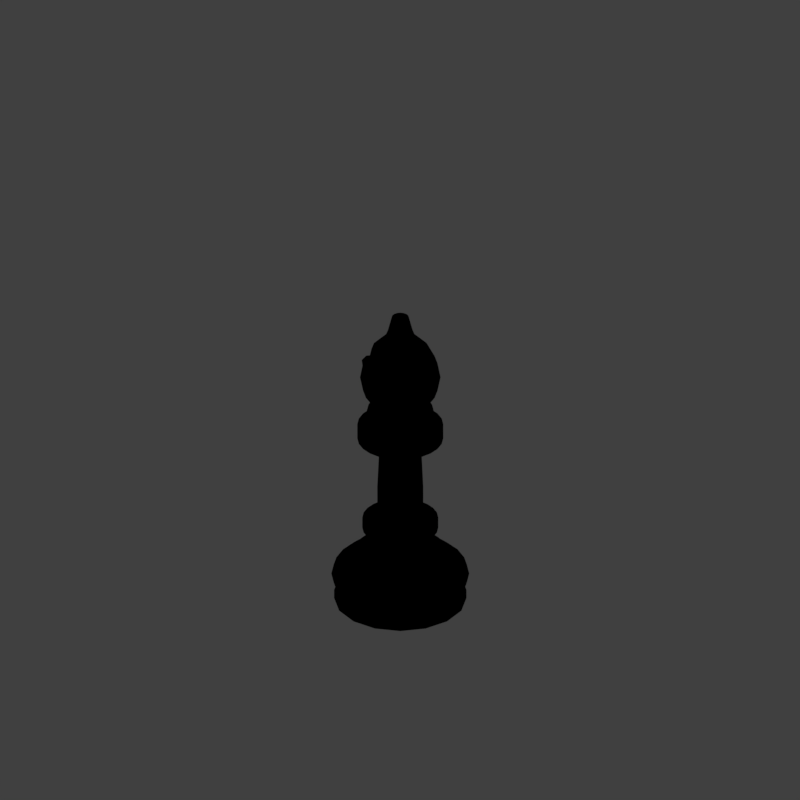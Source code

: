 # Source: tb2_V001.blend  (saved by Blender 2.79.0; exported with 4.5.12 LTS)
import bpy
from mathutils import Matrix  # noqa: F401  (used for matrix-valued properties, if any)

bpy.ops.wm.read_factory_settings(use_empty=True)
scene = bpy.context.scene
scene.name = 'Scene'

# ---- collections
col_collection_1 = bpy.data.collections.new('Collection 1'); scene.collection.children.link(col_collection_1)

# ---- materials (node trees are filled in below, after node groups)
mat_marble_black = bpy.data.materials.new('marble_black')
mat_marble_black.alpha_threshold = 0.0
mat_marble_black.use_transparent_shadow = False
mat_marble_black.diffuse_color = (0.1072, 0.0443, 0.01005, 1.0)
mat_marble_black.specular_color = (0.3376, 0.3241, 0.3685)
mat_marble_black.roughness = 0.5
mat_marble_black.specular_intensity = 0.7417
mat_black = bpy.data.materials.new('black')
mat_black.alpha_threshold = 0.0
mat_black.use_transparent_shadow = False
mat_black.diffuse_color = (0.1178, 0.1178, 0.1178, 1.0)
mat_black.roughness = 0.5
mat_black.specular_intensity = 0.0
mat_gold_001 = bpy.data.materials.new('gold.001')
mat_gold_001.alpha_threshold = 0.0
mat_gold_001.use_transparent_shadow = False
mat_gold_001.diffuse_color = (0.8, 0.5443, 0.02072, 1.0)
mat_gold_001.roughness = 0.5
mat_guide = bpy.data.materials.new('guide')
mat_guide.alpha_threshold = 0.0
mat_guide.use_transparent_shadow = False
mat_guide.diffuse_color = (1.0, 0.0, 0.004819, 1.0)
mat_guide.roughness = 0.5

# ---- material node trees

# ---- world
world_world = bpy.data.worlds.new('World'); scene.world = world_world
world_world.color = (0.05088, 0.05088, 0.05088)
world_world.use_sun_shadow = False
world_world.sun_shadow_jitter_overblur = 0.0
world_world.cycles.sampling_method = 'MANUAL'
world_world.light_settings.distance = 0.0

# ---- cameras
cam_camera = bpy.data.cameras.new('Camera')
cam_camera.type = 'ORTHO'
cam_camera.sensor_fit = 'HORIZONTAL'
cam_camera.clip_start = 220.0
cam_camera.clip_end = 340.0
cam_camera.lens = 35.0
cam_camera.sensor_width = 1.0
cam_camera.sensor_height = 18.0
cam_camera.ortho_scale = 8.486
cam_camera.shift_x = -0.000345
cam_camera.shift_y = 0.25
cam_camera.dof.focus_distance = 0.0
cam_camera.dof.aperture_fstop = 128.0
cam_camera.dof.aperture_blades = 6

# ---- lights
light_lightdome = bpy.data.lights.new('LightDome', 'SUN')
light_lightdome.transmission_factor = 0.0
light_lightdome.angle = 0.1993
light_lightdome.energy = 0.1
light_lightdome.shadow_buffer_clip_start = 0.5
light_lightdome.shadow_soft_size = 0.1
light_lightdome.shadow_cascade_max_distance = 1000.0
light_fillerlight = bpy.data.lights.new('FillerLight', 'SUN')
light_fillerlight.transmission_factor = 0.0
light_fillerlight.angle = 0.9273
light_fillerlight.energy = 0.5
light_fillerlight.shadow_buffer_clip_start = 0.5
light_fillerlight.shadow_soft_size = 0.5
light_fillerlight.shadow_cascade_max_distance = 1000.0
light_mainlight = bpy.data.lights.new('MainLight', 'SUN')
light_mainlight.transmission_factor = 0.0
light_mainlight.angle = 0.9273
light_mainlight.energy = 1.3
light_mainlight.shadow_buffer_clip_start = 0.5
light_mainlight.shadow_soft_size = 0.5
light_mainlight.shadow_cascade_max_distance = 1000.0

# ---- meshes
me_sphere = bpy.data.meshes.new('Sphere')
me_sphere.from_pydata([(0.0, 0.3827, 1.153), (0.0, 0.7071, 0.8274), (0.0, 0.9239, 0.4037), (0.0, 1.0, -4.371e-08), (0.0, 0.9239, -0.3827), (0.0, 0.7071, -0.7071), (0.0, 0.3827, -0.9239), (0.0, 1.51e-07, -1.0), (0.1464, 0.3536, 1.153), (0.2706, 0.6533, 0.8274), (0.3827, 0.9239, -4.371e-08), (0.3536, 0.8536, -0.3827), (0.2706, 0.6533, -0.7071), (0.1464, 0.3536, -0.9239), (0.2706, 0.2706, 1.153), (0.6533, 0.6533, 0.4037), (0.7071, 0.7071, -4.371e-08), (0.6533, 0.6533, -0.3827), (0.5, 0.5, -0.7071), (0.2706, 0.2706, -0.9239), (0.3536, 0.1464, 1.153), (0.8536, 0.3536, 0.4037), (0.9239, 0.3827, -4.371e-08), (0.8536, 0.3536, -0.3827), (0.6533, 0.2706, -0.7071), (0.3536, 0.1464, -0.9239), (0.3827, 1.307e-07, 1.153), (0.7228, -7.179e-08, 0.8577), (0.9239, 1.149e-08, 0.4037), (1.0, 1.149e-08, -4.371e-08), (0.9239, 1.149e-08, -0.3827), (0.7071, 7.11e-08, -0.7071), (0.3827, 5.62e-08, -0.9239), (0.3536, -0.1464, 1.153), (0.8536, -0.3536, 0.4037), (0.9239, -0.3827, -4.371e-08), (0.8536, -0.3536, -0.3827), (0.6533, -0.2706, -0.7071), (0.3536, -0.1464, -0.9239), (0.2706, -0.2706, 1.153), (0.6533, -0.6533, 0.4037), (0.7071, -0.7071, -4.371e-08), (0.6533, -0.6533, -0.3827), (0.5, -0.5, -0.7071), (0.2706, -0.2706, -0.9239), (0.1464, -0.3536, 1.153), (0.2706, -0.6533, 0.8274), (0.3827, -0.9239, -4.371e-08), (0.3536, -0.8536, -0.3827), (0.2706, -0.6533, -0.7071), (0.1464, -0.3536, -0.9239), (-7.268e-08, -0.3827, 1.153), (-2.664e-07, -0.7071, 0.8274), (-2.962e-07, -0.9239, 0.4037), (-3.26e-07, -1.0, -4.371e-08), (-2.962e-07, -0.9239, -0.3827), (-2.664e-07, -0.7071, -0.7071), (-1.621e-07, -0.3827, -0.9239), (-0.1464, -0.3536, 1.153), (-0.2706, -0.6533, 0.8274), (-0.3536, -0.8536, 0.4037), (-0.3827, -0.9239, -4.371e-08), (-0.3536, -0.8536, -0.3827), (-0.2706, -0.6533, -0.7071), (-0.1464, -0.3536, -0.9239), (-0.2706, -0.2706, 1.153), (-0.5, -0.5, 0.8274), (-0.6533, -0.6533, 0.4037), (-0.7071, -0.7071, -4.371e-08), (-0.6533, -0.6533, -0.3827), (-0.5, -0.5, -0.7071), (-0.2706, -0.2706, -0.9239), (-0.3536, -0.1464, 1.153), (-0.6533, -0.2706, 0.8274), (-0.8536, -0.3536, 0.4037), (-0.9239, -0.3827, -4.371e-08), (-0.8536, -0.3536, -0.3827), (-0.6533, -0.2706, -0.7071), (-0.3536, -0.1464, -0.9239), (-0.3827, 2.499e-07, 1.153), (-0.7071, 4.883e-07, 0.8274), (-0.9239, 5.181e-07, 0.4037), (-1.0, 6.075e-07, -4.371e-08), (-0.9239, 5.181e-07, -0.3827), (-0.7071, 4.883e-07, -0.7071), (-0.3827, 3.393e-07, -0.9239), (-0.3536, 0.1464, 1.153), (-0.6533, 0.2706, 0.8274), (-0.8536, 0.3536, 0.4037), (-0.9239, 0.3827, -4.371e-08), (-0.8536, 0.3536, -0.3827), (-0.6533, 0.2706, -0.7071), (-0.3536, 0.1464, -0.9239), (-0.2706, 0.2706, 1.153), (-0.5, 0.5, 0.8274), (-0.6533, 0.6533, 0.4037), (-0.7071, 0.7071, -4.371e-08), (-0.6533, 0.6533, -0.3827), (-0.5, 0.5, -0.7071), (-0.2706, 0.2706, -0.9239), (-0.1464, 0.3536, 1.153), (-0.2706, 0.6533, 0.8274), (-0.3536, 0.8536, 0.4037), (-0.3827, 0.9239, -4.371e-08), (-0.3536, 0.8536, -0.3827), (-0.2706, 0.6533, -0.7071), (-0.1464, 0.3536, -0.9239), (-4.557e-08, 6.497e-08, 1.781), (0.08042, 0.1942, 1.732), (-5.665e-09, 0.2102, 1.732), (0.1486, 0.1486, 1.732), (0.1942, 0.08042, 1.732), (0.2102, 1.457e-07, 1.732), (0.1942, -0.08042, 1.732), (0.1486, -0.1486, 1.732), (0.08042, -0.1942, 1.732), (-4.558e-08, -0.2102, 1.732), (-0.08042, -0.1942, 1.732), (-0.1486, -0.1486, 1.732), (-0.1942, -0.08042, 1.732), (-0.2102, 2.111e-07, 1.732), (-0.1942, 0.08042, 1.732), (-0.1486, 0.1486, 1.732), (-0.08042, 0.1942, 1.732), (-6.024e-08, -0.3156, 1.32), (0.2231, 0.2231, 1.32), (0.1208, 0.2915, 1.32), (-3.013e-10, 0.3156, 1.32), (-0.1208, 0.2915, 1.32), (-0.2915, -0.1208, 1.32), (0.1208, -0.2915, 1.32), (0.2231, -0.2231, 1.32), (-0.2231, -0.2231, 1.32), (-0.1208, -0.2915, 1.32), (0.2915, 0.1208, 1.32), (0.2915, -0.1208, 1.32), (0.3156, 1.365e-07, 1.32), (-0.2231, 0.2231, 1.32), (-0.2915, 0.1208, 1.32), (-0.3156, 2.348e-07, 1.32), (0.4157, -0.2132, 0.9854), (0.3788, -0.4535, 0.8878), (0.7011, -0.2788, 0.8083), (0.6311, -0.5638, 0.6497), (0.5024, 0.8472, 0.3583), (0.2859, -0.7224, 0.6422), (0.3499, 0.5632, 0.8114), (0.4969, -0.8554, 0.3457), (0.1647, -0.9044, 0.3216), (0.3788, 0.4535, 0.8878), (0.2859, 0.7224, 0.6422), (0.4157, 0.2132, 0.9854), (0.5024, -0.8472, 0.3583), (0.1647, 0.9044, 0.3216), (0.4265, 1.393e-07, 1.014), (0.6311, 0.5638, 0.6497), (0.7011, 0.2788, 0.8083), (0.4969, 0.8554, 0.3457), (0.3499, -0.5632, 0.8114), (0.4354, -0.8968, 0.2065), (0.4354, 0.8968, 0.2065), (0.1647, -0.7034, 0.3216), (0.1647, -0.5025, 0.3216), (0.1647, -0.3015, 0.3216), (0.1647, -0.1005, 0.3216), (0.1647, 0.1005, 0.3216), (0.1647, 0.3015, 0.3216), (0.1647, 0.5025, 0.3216), (0.1647, 0.7034, 0.3216), (0.4354, -0.6975, 0.2065), (0.4354, -0.4982, 0.2065), (0.4354, -0.2989, 0.2065), (0.4354, -0.09964, 0.2065), (0.4354, 0.09964, 0.2065), (0.4354, 0.2989, 0.2065), (0.4354, 0.4982, 0.2065), (0.4354, 0.6975, 0.2065)], [], [(4, 3, 10, 11), (2, 1, 9, 150, 153), (133, 124, 116, 117), (7, 6, 13), (5, 4, 11, 12), (3, 2, 153, 160, 157, 10), (1, 0, 8, 9), (6, 5, 12, 13), (7, 13, 19), (12, 11, 17, 18), (10, 157, 144, 15, 16), (9, 8, 14, 149, 146), (13, 12, 18, 19), (11, 10, 16, 17), (124, 130, 115, 116), (19, 18, 24, 25), (17, 16, 22, 23), (15, 155, 156, 21), (134, 125, 110, 111), (7, 19, 25), (18, 17, 23, 24), (16, 15, 21, 22), (25, 24, 31, 32), (23, 22, 29, 30), (21, 156, 27, 28), (139, 129, 119, 120), (7, 25, 32), (24, 23, 30, 31), (22, 21, 28, 29), (127, 128, 123, 109), (7, 32, 38), (31, 30, 36, 37), (29, 28, 34, 35), (32, 31, 37, 38), (30, 29, 35, 36), (28, 27, 142, 34), (37, 36, 42, 43), (35, 34, 40, 41), (38, 37, 43, 44), (36, 35, 41, 42), (34, 142, 143, 40), (125, 126, 108, 110), (7, 38, 44), (44, 43, 49, 50), (42, 41, 47, 48), (40, 143, 152), (126, 127, 109, 108), (7, 44, 50), (43, 42, 48, 49), (41, 40, 152, 147, 47), (48, 47, 54, 55), (131, 135, 113, 114), (7, 50, 57), (49, 48, 55, 56), (47, 147, 159, 148, 53, 54), (46, 45, 51, 52), (50, 49, 56, 57), (7, 57, 64), (56, 55, 62, 63), (54, 53, 60, 61), (52, 51, 58, 59), (57, 56, 63, 64), (55, 54, 61, 62), (53, 52, 59, 60), (128, 137, 122, 123), (61, 60, 67, 68), (59, 58, 65, 66), (64, 63, 70, 71), (62, 61, 68, 69), (60, 59, 66, 67), (129, 132, 118, 119), (7, 64, 71), (63, 62, 69, 70), (71, 70, 77, 78), (69, 68, 75, 76), (67, 66, 73, 74), (130, 131, 114, 115), (7, 71, 78), (70, 69, 76, 77), (68, 67, 74, 75), (66, 65, 72, 73), (74, 73, 80, 81), (132, 133, 117, 118), (7, 78, 85), (77, 76, 83, 84), (75, 74, 81, 82), (73, 72, 79, 80), (78, 77, 84, 85), (76, 75, 82, 83), (7, 85, 92), (84, 83, 90, 91), (82, 81, 88, 89), (80, 79, 86, 87), (85, 84, 91, 92), (83, 82, 89, 90), (81, 80, 87, 88), (136, 134, 111, 112), (87, 86, 93, 94), (92, 91, 98, 99), (90, 89, 96, 97), (88, 87, 94, 95), (135, 136, 112, 113), (7, 92, 99), (91, 90, 97, 98), (89, 88, 95, 96), (99, 98, 105, 106), (97, 96, 103, 104), (95, 94, 101, 102), (137, 138, 121, 122), (7, 99, 106), (98, 97, 104, 105), (96, 95, 102, 103), (94, 93, 100, 101), (138, 139, 120, 121), (7, 106, 6), (105, 104, 4, 5), (103, 102, 2, 3), (101, 100, 0, 1), (106, 105, 5, 6), (104, 103, 3, 4), (102, 101, 1, 2), (109, 107, 108), (108, 107, 110), (110, 107, 111), (111, 107, 112), (112, 107, 113), (113, 107, 114), (114, 107, 115), (115, 107, 116), (116, 107, 117), (117, 107, 118), (118, 107, 119), (119, 107, 120), (120, 107, 121), (121, 107, 122), (122, 107, 123), (123, 107, 109), (86, 79, 139, 138), (93, 86, 138, 137), (33, 26, 136, 135), (26, 20, 134, 136), (65, 58, 133, 132), (45, 39, 131, 130), (72, 65, 132, 129), (100, 93, 137, 128), (39, 33, 135, 131), (8, 0, 127, 126), (14, 8, 126, 125), (0, 100, 128, 127), (79, 72, 129, 139), (20, 14, 125, 134), (51, 45, 130, 124), (58, 51, 124, 133), (144, 155, 15), (146, 150, 9), (151, 149, 14, 20), (158, 141, 39, 45, 46), (148, 145, 46, 52, 53), (140, 154, 26, 33), (141, 140, 33, 39), (145, 158, 46), (154, 151, 20, 26), (168, 153, 150, 146), (168, 146, 149, 167), (167, 149, 151, 166), (166, 151, 154, 165), (165, 154, 140, 164), (141, 163, 164, 140), (141, 158, 162, 163), (162, 158, 145, 161), (148, 161, 145), (170, 162, 161, 169), (171, 163, 162, 170), (172, 164, 163, 171), (173, 165, 164, 172), (174, 166, 165, 173), (175, 167, 166, 174), (176, 168, 167, 175), (160, 153, 168, 176), (169, 161, 148, 159), (156, 173, 172, 142, 27), (156, 155, 174, 173), (155, 144, 175, 174), (144, 157, 176, 175), (157, 160, 176), (143, 142, 172, 171), (152, 143, 171, 170), (147, 152, 170, 169), (159, 147, 169)])
me_sphere.polygons.foreach_set('use_smooth', [True] * 189)
me_sphere.polygons.foreach_set('material_index', [0, 0, 0, 0, 0, 0, 0, 0, 0, 0, 0, 0, 0, 0, 0, 0, 0, 0, 0, 0, 0, 0, 0, 0, 0, 0, 0, 0, 0, 0, 0, 0, 0, 0, 0, 0, 0, 0, 0, 0, 0, 0, 0, 0, 0, 0, 0, 0, 0, 0, 0, 0, 0, 0, 0, 0, 0, 0, 0, 0, 0, 0, 0, 0, 0, 0, 0, 0, 0, 0, 0, 0, 0, 0, 0, 0, 0, 0, 0, 0, 0, 0, 0, 0, 0, 0, 0, 0, 0, 0, 0, 0, 0, 0, 0, 0, 0, 0, 0, 0, 0, 0, 0, 0, 0, 0, 0, 0, 0, 0, 0, 0, 0, 0, 0, 0, 0, 0, 0, 0, 0, 0, 0, 0, 0, 0, 0, 0, 0, 0, 0, 0, 0, 0, 0, 0, 0, 0, 0, 0, 0, 0, 0, 0, 0, 0, 0, 0, 0, 0, 0, 0, 0, 0, 0, 0, 0, 0, 0, 0, 0, 0, 1, 1, 1, 1, 1, 1, 1, 1, 1, 1, 1, 1, 1, 1, 1, 1, 1, 1, 1, 1, 1, 1, 1, 1, 1, 1, 1])
me_sphere.materials.append(mat_marble_black)
me_sphere.materials.append(mat_black)
me_sphere.use_remesh_preserve_volume = False
me_sphere.use_remesh_preserve_attributes = False
me_sphere.use_mirror_vertex_groups = False
me_sphere.update()
me_torus_005 = bpy.data.meshes.new('Torus.005')
me_torus_005.from_pydata([(1.25, -1.904e-08, 2.07e-11), (1.222, -9.488e-09, 0.1023), (1.146, -1.232e-09, 0.1755), (1.045, 3.76e-09, 0.2001), (0.9459, 1.898e-08, 0.1709), (0.8754, 1.832e-08, 0.09761), (0.85, 1.105e-08, 2.07e-11), (0.8754, 1.832e-08, -0.09761), (0.9459, 1.898e-08, -0.1709), (1.045, 3.913e-09, -0.2001), (1.146, -1.232e-09, -0.1755), (1.222, -9.488e-09, -0.1023), (1.207, 0.3235, 2.07e-11), (1.18, 0.3163, 0.1023), (1.107, 0.2966, 0.1755), (1.009, 0.2704, 0.2001), (0.9136, 0.2448, 0.1709), (0.8456, 0.2266, 0.09761), (0.821, 0.22, 2.07e-11), (0.8456, 0.2266, -0.09761), (0.9136, 0.2448, -0.1709), (1.009, 0.2704, -0.2001), (1.107, 0.2966, -0.1755), (1.18, 0.3163, -0.1023), (1.083, 0.625, 2.07e-11), (1.058, 0.611, 0.1023), (0.9925, 0.573, 0.1755), (0.9047, 0.5223, 0.2001), (0.8191, 0.4729, 0.1709), (0.7581, 0.4377, 0.09761), (0.7361, 0.425, 2.07e-11), (0.7581, 0.4377, -0.09761), (0.8191, 0.4729, -0.1709), (0.9047, 0.5223, -0.2001), (0.9925, 0.573, -0.1755), (1.058, 0.611, -0.1023), (0.8839, 0.8839, 2.07e-11), (0.864, 0.864, 0.1023), (0.8104, 0.8104, 0.1755), (0.7387, 0.7387, 0.2001), (0.6688, 0.6688, 0.1709), (0.619, 0.619, 0.09761), (0.601, 0.601, 2.07e-11), (0.619, 0.619, -0.09761), (0.6688, 0.6688, -0.1709), (0.7387, 0.7387, -0.2001), (0.8104, 0.8104, -0.1755), (0.864, 0.864, -0.1023), (0.625, 1.083, 2.07e-11), (0.611, 1.058, 0.1023), (0.573, 0.9925, 0.1755), (0.5223, 0.9047, 0.2001), (0.4729, 0.8191, 0.1709), (0.4377, 0.7581, 0.09761), (0.425, 0.7361, 2.07e-11), (0.4377, 0.7581, -0.09761), (0.4729, 0.8191, -0.1709), (0.5223, 0.9047, -0.2001), (0.573, 0.9925, -0.1755), (0.611, 1.058, -0.1023), (0.3235, 1.207, 2.07e-11), (0.3163, 1.18, 0.1023), (0.2966, 1.107, 0.1755), (0.2704, 1.009, 0.2001), (0.2448, 0.9136, 0.1709), (0.2266, 0.8456, 0.09761), (0.22, 0.821, 2.07e-11), (0.2266, 0.8456, -0.09761), (0.2448, 0.9136, -0.1709), (0.2704, 1.009, -0.2001), (0.2966, 1.107, -0.1755), (0.3163, 1.18, -0.1023), (7.928e-08, 1.25, 2.07e-11), (8.561e-08, 1.222, 0.1023), (8.655e-08, 1.146, 0.1755), (8.079e-08, 1.045, 0.2001), (8.756e-08, 0.9459, 0.1709), (8.232e-08, 0.8754, 0.09761), (7.35e-08, 0.85, 2.07e-11), (8.171e-08, 0.8754, -0.09761), (8.756e-08, 0.9459, -0.1709), (8.079e-08, 1.045, -0.2001), (8.655e-08, 1.146, -0.1755), (8.561e-08, 1.222, -0.1023), (-0.3235, 1.207, 2.07e-11), (-0.3163, 1.18, 0.1023), (-0.2966, 1.107, 0.1755), (-0.2704, 1.009, 0.2001), (-0.2448, 0.9136, 0.1709), (-0.2266, 0.8456, 0.09761), (-0.22, 0.821, 2.07e-11), (-0.2266, 0.8456, -0.09761), (-0.2448, 0.9136, -0.1709), (-0.2704, 1.009, -0.2001), (-0.2966, 1.107, -0.1755), (-0.3163, 1.18, -0.1023), (-0.625, 1.083, 2.07e-11), (-0.611, 1.058, 0.1023), (-0.573, 0.9925, 0.1755), (-0.5223, 0.9047, 0.2001), (-0.4729, 0.8191, 0.1709), (-0.4377, 0.7581, 0.09761), (-0.425, 0.7361, 2.07e-11), (-0.4377, 0.7581, -0.09761), (-0.4729, 0.8191, -0.1709), (-0.5223, 0.9047, -0.2001), (-0.573, 0.9925, -0.1755), (-0.611, 1.058, -0.1023), (-0.8839, 0.8839, 2.07e-11), (-0.864, 0.864, 0.1023), (-0.8104, 0.8104, 0.1755), (-0.7387, 0.7387, 0.2001), (-0.6688, 0.6688, 0.1709), (-0.619, 0.619, 0.09761), (-0.601, 0.601, 2.07e-11), (-0.619, 0.619, -0.09761), (-0.6688, 0.6688, -0.1709), (-0.7387, 0.7387, -0.2001), (-0.8104, 0.8104, -0.1755), (-0.864, 0.864, -0.1023), (-1.083, 0.625, 2.07e-11), (-1.058, 0.611, 0.1023), (-0.9925, 0.573, 0.1755), (-0.9047, 0.5223, 0.2001), (-0.8191, 0.4729, 0.1709), (-0.7581, 0.4377, 0.09761), (-0.7361, 0.425, 2.07e-11), (-0.7581, 0.4377, -0.09761), (-0.8191, 0.4729, -0.1709), (-0.9047, 0.5223, -0.2001), (-0.9925, 0.573, -0.1755), (-1.058, 0.611, -0.1023), (-1.207, 0.3235, 2.07e-11), (-1.18, 0.3163, 0.1023), (-1.107, 0.2966, 0.1755), (-1.009, 0.2704, 0.2001), (-0.9136, 0.2448, 0.1709), (-0.8456, 0.2266, 0.09761), (-0.821, 0.22, -1.191e-09), (-0.8456, 0.2266, -0.09761), (-0.9136, 0.2448, -0.1709), (-1.009, 0.2704, -0.2001), (-1.107, 0.2966, -0.1755), (-1.18, 0.3163, -0.1023), (-1.25, 1.247e-07, 2.07e-11), (-1.222, 1.214e-07, 0.1023), (-1.146, 1.11e-07, 0.1755), (-1.045, 9.617e-08, 0.2001), (-0.9459, 8.198e-08, 0.1709), (-0.8754, 7.181e-08, 0.09761), (-0.85, 6.713e-08, 2.07e-11), (-0.8754, 7.181e-08, -0.09761), (-0.9459, 8.183e-08, -0.1709), (-1.045, 9.617e-08, -0.2001), (-1.146, 1.109e-07, -0.1755), (-1.222, 1.208e-07, -0.1023), (-1.207, -0.3235, 2.07e-11), (-1.18, -0.3163, 0.1023), (-1.107, -0.2966, 0.1755), (-1.009, -0.2704, 0.2001), (-0.9136, -0.2448, 0.1709), (-0.8456, -0.2266, 0.09761), (-0.821, -0.22, -1.191e-09), (-0.8456, -0.2266, -0.09761), (-0.9136, -0.2448, -0.1709), (-1.009, -0.2704, -0.2001), (-1.107, -0.2966, -0.1755), (-1.18, -0.3163, -0.1023), (-1.083, -0.625, 2.07e-11), (-1.058, -0.611, 0.1023), (-0.9925, -0.573, 0.1755), (-0.9047, -0.5223, 0.2001), (-0.8191, -0.4729, 0.1709), (-0.7581, -0.4377, 0.09761), (-0.7361, -0.425, 2.07e-11), (-0.7581, -0.4377, -0.09761), (-0.8191, -0.4729, -0.1709), (-0.9047, -0.5223, -0.2001), (-0.9925, -0.573, -0.1755), (-1.058, -0.611, -0.1023), (-0.8839, -0.8839, 2.07e-11), (-0.864, -0.864, 0.1023), (-0.8104, -0.8104, 0.1755), (-0.7387, -0.7387, 0.2001), (-0.6688, -0.6688, 0.1709), (-0.619, -0.619, 0.09761), (-0.601, -0.601, 2.07e-11), (-0.619, -0.619, -0.09761), (-0.6688, -0.6688, -0.1709), (-0.7387, -0.7387, -0.2001), (-0.8104, -0.8104, -0.1755), (-0.864, -0.864, -0.1023), (-0.625, -1.083, 2.07e-11), (-0.611, -1.058, 0.1023), (-0.573, -0.9925, 0.1755), (-0.5223, -0.9047, 0.2001), (-0.4729, -0.8191, 0.1709), (-0.4377, -0.7581, 0.09761), (-0.425, -0.7361, 2.07e-11), (-0.4377, -0.7581, -0.09761), (-0.4729, -0.8191, -0.1709), (-0.5223, -0.9047, -0.2001), (-0.573, -0.9925, -0.1755), (-0.611, -1.058, -0.1023), (-0.3235, -1.207, 2.07e-11), (-0.3163, -1.18, 0.1023), (-0.2966, -1.107, 0.1755), (-0.2704, -1.009, 0.2001), (-0.2448, -0.9136, 0.1709), (-0.2266, -0.8456, 0.09761), (-0.22, -0.821, 2.07e-11), (-0.2266, -0.8456, -0.09761), (-0.2448, -0.9136, -0.1709), (-0.2704, -1.009, -0.2001), (-0.2966, -1.107, -0.1755), (-0.3163, -1.18, -0.1023), (1.552e-07, -1.25, 2.07e-11), (1.36e-07, -1.222, 0.1023), (1.015e-07, -1.146, 0.1755), (8.248e-08, -1.045, 0.2001), (6.139e-08, -0.9459, 0.1709), (3.261e-08, -0.8754, 0.09761), (1.899e-08, -0.85, 2.07e-11), (3.261e-08, -0.8754, -0.09761), (6.078e-08, -0.9459, -0.1709), (8.248e-08, -1.045, -0.2001), (1.015e-07, -1.146, -0.1755), (1.353e-07, -1.222, -0.1023), (0.3235, -1.207, 2.07e-11), (0.3163, -1.18, 0.1023), (0.2966, -1.107, 0.1755), (0.2704, -1.009, 0.2001), (0.2448, -0.9136, 0.1709), (0.2266, -0.8456, 0.09761), (0.22, -0.821, 2.07e-11), (0.2266, -0.8456, -0.09761), (0.2448, -0.9136, -0.1709), (0.2704, -1.009, -0.2001), (0.2966, -1.107, -0.1755), (0.3163, -1.18, -0.1023), (0.625, -1.083, 2.07e-11), (0.611, -1.058, 0.1023), (0.573, -0.9925, 0.1755), (0.5223, -0.9047, 0.2001), (0.4729, -0.8191, 0.1709), (0.4377, -0.7581, 0.09761), (0.425, -0.7361, 2.07e-11), (0.4377, -0.7581, -0.09761), (0.4729, -0.8191, -0.1709), (0.5223, -0.9047, -0.2001), (0.573, -0.9925, -0.1755), (0.611, -1.058, -0.1023), (0.8839, -0.8839, 2.07e-11), (0.864, -0.864, 0.1023), (0.8104, -0.8104, 0.1755), (0.7387, -0.7387, 0.2001), (0.6688, -0.6688, 0.1709), (0.619, -0.619, 0.09761), (0.601, -0.601, 1.232e-09), (0.619, -0.619, -0.09761), (0.6688, -0.6688, -0.1709), (0.7387, -0.7387, -0.2001), (0.8104, -0.8104, -0.1755), (0.864, -0.864, -0.1023), (1.083, -0.625, 1.285e-09), (1.058, -0.611, 0.1023), (0.9925, -0.573, 0.1755), (0.9047, -0.5223, 0.2001), (0.8191, -0.4729, 0.1709), (0.7581, -0.4377, 0.09761), (0.7361, -0.425, 2.07e-11), (0.7581, -0.4377, -0.09761), (0.8191, -0.4729, -0.1709), (0.9047, -0.5223, -0.2001), (0.9925, -0.573, -0.1755), (1.058, -0.611, -0.1023), (1.207, -0.3235, 2.07e-11), (1.18, -0.3163, 0.1023), (1.107, -0.2966, 0.1755), (1.009, -0.2704, 0.2001), (0.9136, -0.2448, 0.1709), (0.8456, -0.2266, 0.09761), (0.821, -0.22, -1.191e-09), (0.8456, -0.2266, -0.09761), (0.9136, -0.2448, -0.1709), (1.009, -0.2704, -0.2001), (1.107, -0.2966, -0.1755), (1.18, -0.3163, -0.1023)], [], [(0, 12, 13, 1), (1, 13, 14, 2), (2, 14, 15, 3), (3, 15, 16, 4), (4, 16, 17, 5), (5, 17, 18, 6), (6, 18, 19, 7), (7, 19, 20, 8), (8, 20, 21, 9), (9, 21, 22, 10), (10, 22, 23, 11), (11, 23, 12, 0), (12, 24, 25, 13), (13, 25, 26, 14), (14, 26, 27, 15), (15, 27, 28, 16), (16, 28, 29, 17), (17, 29, 30, 18), (18, 30, 31, 19), (19, 31, 32, 20), (20, 32, 33, 21), (21, 33, 34, 22), (22, 34, 35, 23), (23, 35, 24, 12), (24, 36, 37, 25), (25, 37, 38, 26), (26, 38, 39, 27), (27, 39, 40, 28), (28, 40, 41, 29), (29, 41, 42, 30), (30, 42, 43, 31), (31, 43, 44, 32), (32, 44, 45, 33), (33, 45, 46, 34), (34, 46, 47, 35), (35, 47, 36, 24), (36, 48, 49, 37), (37, 49, 50, 38), (38, 50, 51, 39), (39, 51, 52, 40), (40, 52, 53, 41), (41, 53, 54, 42), (42, 54, 55, 43), (43, 55, 56, 44), (44, 56, 57, 45), (45, 57, 58, 46), (46, 58, 59, 47), (47, 59, 48, 36), (48, 60, 61, 49), (49, 61, 62, 50), (50, 62, 63, 51), (51, 63, 64, 52), (52, 64, 65, 53), (53, 65, 66, 54), (54, 66, 67, 55), (55, 67, 68, 56), (56, 68, 69, 57), (57, 69, 70, 58), (58, 70, 71, 59), (59, 71, 60, 48), (60, 72, 73, 61), (61, 73, 74, 62), (62, 74, 75, 63), (63, 75, 76, 64), (64, 76, 77, 65), (65, 77, 78, 66), (66, 78, 79, 67), (67, 79, 80, 68), (68, 80, 81, 69), (69, 81, 82, 70), (70, 82, 83, 71), (71, 83, 72, 60), (72, 84, 85, 73), (73, 85, 86, 74), (74, 86, 87, 75), (75, 87, 88, 76), (76, 88, 89, 77), (77, 89, 90, 78), (78, 90, 91, 79), (79, 91, 92, 80), (80, 92, 93, 81), (81, 93, 94, 82), (82, 94, 95, 83), (83, 95, 84, 72), (84, 96, 97, 85), (85, 97, 98, 86), (86, 98, 99, 87), (87, 99, 100, 88), (88, 100, 101, 89), (89, 101, 102, 90), (90, 102, 103, 91), (91, 103, 104, 92), (92, 104, 105, 93), (93, 105, 106, 94), (94, 106, 107, 95), (95, 107, 96, 84), (96, 108, 109, 97), (97, 109, 110, 98), (98, 110, 111, 99), (99, 111, 112, 100), (100, 112, 113, 101), (101, 113, 114, 102), (102, 114, 115, 103), (103, 115, 116, 104), (104, 116, 117, 105), (105, 117, 118, 106), (106, 118, 119, 107), (107, 119, 108, 96), (108, 120, 121, 109), (109, 121, 122, 110), (110, 122, 123, 111), (111, 123, 124, 112), (112, 124, 125, 113), (113, 125, 126, 114), (114, 126, 127, 115), (115, 127, 128, 116), (116, 128, 129, 117), (117, 129, 130, 118), (118, 130, 131, 119), (119, 131, 120, 108), (120, 132, 133, 121), (121, 133, 134, 122), (122, 134, 135, 123), (123, 135, 136, 124), (124, 136, 137, 125), (125, 137, 138, 126), (126, 138, 139, 127), (127, 139, 140, 128), (128, 140, 141, 129), (129, 141, 142, 130), (130, 142, 143, 131), (131, 143, 132, 120), (132, 144, 145, 133), (133, 145, 146, 134), (134, 146, 147, 135), (135, 147, 148, 136), (136, 148, 149, 137), (137, 149, 150, 138), (138, 150, 151, 139), (139, 151, 152, 140), (140, 152, 153, 141), (141, 153, 154, 142), (142, 154, 155, 143), (143, 155, 144, 132), (144, 156, 157, 145), (145, 157, 158, 146), (146, 158, 159, 147), (147, 159, 160, 148), (148, 160, 161, 149), (149, 161, 162, 150), (150, 162, 163, 151), (151, 163, 164, 152), (152, 164, 165, 153), (153, 165, 166, 154), (154, 166, 167, 155), (155, 167, 156, 144), (156, 168, 169, 157), (157, 169, 170, 158), (158, 170, 171, 159), (159, 171, 172, 160), (160, 172, 173, 161), (161, 173, 174, 162), (162, 174, 175, 163), (163, 175, 176, 164), (164, 176, 177, 165), (165, 177, 178, 166), (166, 178, 179, 167), (167, 179, 168, 156), (168, 180, 181, 169), (169, 181, 182, 170), (170, 182, 183, 171), (171, 183, 184, 172), (172, 184, 185, 173), (173, 185, 186, 174), (174, 186, 187, 175), (175, 187, 188, 176), (176, 188, 189, 177), (177, 189, 190, 178), (178, 190, 191, 179), (179, 191, 180, 168), (180, 192, 193, 181), (181, 193, 194, 182), (182, 194, 195, 183), (183, 195, 196, 184), (184, 196, 197, 185), (185, 197, 198, 186), (186, 198, 199, 187), (187, 199, 200, 188), (188, 200, 201, 189), (189, 201, 202, 190), (190, 202, 203, 191), (191, 203, 192, 180), (192, 204, 205, 193), (193, 205, 206, 194), (194, 206, 207, 195), (195, 207, 208, 196), (196, 208, 209, 197), (197, 209, 210, 198), (198, 210, 211, 199), (199, 211, 212, 200), (200, 212, 213, 201), (201, 213, 214, 202), (202, 214, 215, 203), (203, 215, 204, 192), (204, 216, 217, 205), (205, 217, 218, 206), (206, 218, 219, 207), (207, 219, 220, 208), (208, 220, 221, 209), (209, 221, 222, 210), (210, 222, 223, 211), (211, 223, 224, 212), (212, 224, 225, 213), (213, 225, 226, 214), (214, 226, 227, 215), (215, 227, 216, 204), (216, 228, 229, 217), (217, 229, 230, 218), (218, 230, 231, 219), (219, 231, 232, 220), (220, 232, 233, 221), (221, 233, 234, 222), (222, 234, 235, 223), (223, 235, 236, 224), (224, 236, 237, 225), (225, 237, 238, 226), (226, 238, 239, 227), (227, 239, 228, 216), (228, 240, 241, 229), (229, 241, 242, 230), (230, 242, 243, 231), (231, 243, 244, 232), (232, 244, 245, 233), (233, 245, 246, 234), (234, 246, 247, 235), (235, 247, 248, 236), (236, 248, 249, 237), (237, 249, 250, 238), (238, 250, 251, 239), (239, 251, 240, 228), (240, 252, 253, 241), (241, 253, 254, 242), (242, 254, 255, 243), (243, 255, 256, 244), (244, 256, 257, 245), (245, 257, 258, 246), (246, 258, 259, 247), (247, 259, 260, 248), (248, 260, 261, 249), (249, 261, 262, 250), (250, 262, 263, 251), (251, 263, 252, 240), (252, 264, 265, 253), (253, 265, 266, 254), (254, 266, 267, 255), (255, 267, 268, 256), (256, 268, 269, 257), (257, 269, 270, 258), (258, 270, 271, 259), (259, 271, 272, 260), (260, 272, 273, 261), (261, 273, 274, 262), (262, 274, 275, 263), (263, 275, 264, 252), (264, 276, 277, 265), (265, 277, 278, 266), (266, 278, 279, 267), (267, 279, 280, 268), (268, 280, 281, 269), (269, 281, 282, 270), (270, 282, 283, 271), (271, 283, 284, 272), (272, 284, 285, 273), (273, 285, 286, 274), (274, 286, 287, 275), (275, 287, 276, 264), (276, 0, 1, 277), (277, 1, 2, 278), (278, 2, 3, 279), (279, 3, 4, 280), (280, 4, 5, 281), (281, 5, 6, 282), (282, 6, 7, 283), (283, 7, 8, 284), (284, 8, 9, 285), (285, 9, 10, 286), (286, 10, 11, 287), (287, 11, 0, 276)])
me_torus_005.polygons.foreach_set('use_smooth', [True] * 288)
me_torus_005.materials.append(mat_gold_001)
me_torus_005.use_remesh_preserve_volume = False
me_torus_005.use_remesh_preserve_attributes = False
me_torus_005.use_mirror_vertex_groups = False
me_torus_005.update()
me_plane_001 = bpy.data.meshes.new('Plane.001')
me_plane_001.from_pydata([(-2.0, -2.0, 0.0), (2.0, -2.0, 0.0), (-2.0, 2.0, 0.0), (2.0, 2.0, 0.0), (-1.864, 1.864, 0.0), (-1.864, -1.864, 0.0), (1.864, -1.864, 0.0), (1.864, 1.864, 0.0)], [], [(5, 4, 2, 0), (6, 5, 0, 1), (7, 6, 1, 3), (4, 7, 3, 2)])
me_plane_001.materials.append(mat_guide)
me_plane_001.use_remesh_preserve_volume = False
me_plane_001.use_remesh_preserve_attributes = False
me_plane_001.use_mirror_vertex_groups = False
me_plane_001.update()
me_cube_001 = bpy.data.meshes.new('Cube.001')
me_cube_001.from_pydata([(-2.0, -2.0, 0.0), (-2.0, -2.0, 1.633), (-2.0, 2.0, 0.0), (-2.0, 2.0, 1.633), (2.0, -2.0, 0.0), (2.0, -2.0, 1.633), (2.0, 2.0, 0.0), (2.0, 2.0, 1.633)], [], [(0, 1, 3, 2), (2, 3, 7, 6), (6, 7, 5, 4), (4, 5, 1, 0), (2, 6, 4, 0), (7, 3, 1, 5)])
me_cube_001.use_remesh_preserve_volume = False
me_cube_001.use_remesh_preserve_attributes = False
me_cube_001.use_mirror_vertex_groups = False
me_cube_001.update()
me_cylinder_001 = bpy.data.meshes.new('Cylinder.001')
me_cylinder_001.from_pydata([(0.0, 1.0, 3.725e-09), (0.0, 1.0, 0.1), (0.3827, 0.9239, 3.725e-09), (0.3827, 0.9239, 0.1), (0.7071, 0.7071, 3.725e-09), (0.7071, 0.7071, 0.1), (0.9239, 0.3827, 3.725e-09), (0.9239, 0.3827, 0.1), (1.0, -4.371e-08, 3.725e-09), (1.0, -4.371e-08, 0.1), (0.9239, -0.3827, 3.725e-09), (0.9239, -0.3827, 0.1), (0.7071, -0.7071, 3.725e-09), (0.7071, -0.7071, 0.1), (0.3827, -0.9239, 3.725e-09), (0.3827, -0.9239, 0.1), (1.51e-07, -1.0, 3.725e-09), (1.51e-07, -1.0, 0.1), (-0.3827, -0.9239, 3.725e-09), (-0.3827, -0.9239, 0.1), (-0.7071, -0.7071, 3.725e-09), (-0.7071, -0.7071, 0.1), (-0.9239, -0.3827, 3.725e-09), (-0.9239, -0.3827, 0.1), (-1.0, 1.192e-08, 3.725e-09), (-1.0, 1.192e-08, 0.1), (-0.9239, 0.3827, 3.725e-09), (-0.9239, 0.3827, 0.1), (-0.7071, 0.7071, 3.725e-09), (-0.7071, 0.7071, 0.1), (-0.3827, 0.9239, 3.725e-09), (-0.3827, 0.9239, 0.1)], [], [(0, 1, 3, 2), (2, 3, 5, 4), (4, 5, 7, 6), (6, 7, 9, 8), (8, 9, 11, 10), (10, 11, 13, 12), (12, 13, 15, 14), (14, 15, 17, 16), (16, 17, 19, 18), (18, 19, 21, 20), (20, 21, 23, 22), (22, 23, 25, 24), (24, 25, 27, 26), (26, 27, 29, 28), (3, 1, 31, 29, 27, 25, 23, 21, 19, 17, 15, 13, 11, 9, 7, 5), (28, 29, 31, 30), (30, 31, 1, 0), (0, 2, 4, 6, 8, 10, 12, 14, 16, 18, 20, 22, 24, 26, 28, 30)])
me_cylinder_001.polygons.foreach_set('use_smooth', [True] * 18)
me_cylinder_001.materials.append(mat_marble_black)
me_cylinder_001.use_remesh_preserve_volume = False
me_cylinder_001.use_remesh_preserve_attributes = False
me_cylinder_001.use_mirror_vertex_groups = False
me_cylinder_001.update()
me_torus_001 = bpy.data.meshes.new('Torus.001')
me_torus_001.from_pydata([(1.25, -1.904e-08, 2.07e-11), (1.222, -9.488e-09, 0.1023), (1.146, -1.232e-09, 0.1755), (1.045, 3.76e-09, 0.2001), (0.9459, 1.898e-08, 0.1709), (0.8754, 1.832e-08, 0.09761), (0.85, 1.105e-08, 2.07e-11), (0.8754, 1.832e-08, -0.09761), (0.9459, 1.898e-08, -0.1709), (1.045, 3.913e-09, -0.2001), (1.146, -1.232e-09, -0.1755), (1.222, -9.488e-09, -0.1023), (1.207, 0.3235, 2.07e-11), (1.18, 0.3163, 0.1023), (1.107, 0.2966, 0.1755), (1.009, 0.2704, 0.2001), (0.9136, 0.2448, 0.1709), (0.8456, 0.2266, 0.09761), (0.821, 0.22, 2.07e-11), (0.8456, 0.2266, -0.09761), (0.9136, 0.2448, -0.1709), (1.009, 0.2704, -0.2001), (1.107, 0.2966, -0.1755), (1.18, 0.3163, -0.1023), (1.083, 0.625, 2.07e-11), (1.058, 0.611, 0.1023), (0.9925, 0.573, 0.1755), (0.9047, 0.5223, 0.2001), (0.8191, 0.4729, 0.1709), (0.7581, 0.4377, 0.09761), (0.7361, 0.425, 2.07e-11), (0.7581, 0.4377, -0.09761), (0.8191, 0.4729, -0.1709), (0.9047, 0.5223, -0.2001), (0.9925, 0.573, -0.1755), (1.058, 0.611, -0.1023), (0.8839, 0.8839, 2.07e-11), (0.864, 0.864, 0.1023), (0.8104, 0.8104, 0.1755), (0.7387, 0.7387, 0.2001), (0.6688, 0.6688, 0.1709), (0.619, 0.619, 0.09761), (0.601, 0.601, 2.07e-11), (0.619, 0.619, -0.09761), (0.6688, 0.6688, -0.1709), (0.7387, 0.7387, -0.2001), (0.8104, 0.8104, -0.1755), (0.864, 0.864, -0.1023), (0.625, 1.083, 2.07e-11), (0.611, 1.058, 0.1023), (0.573, 0.9925, 0.1755), (0.5223, 0.9047, 0.2001), (0.4729, 0.8191, 0.1709), (0.4377, 0.7581, 0.09761), (0.425, 0.7361, 2.07e-11), (0.4377, 0.7581, -0.09761), (0.4729, 0.8191, -0.1709), (0.5223, 0.9047, -0.2001), (0.573, 0.9925, -0.1755), (0.611, 1.058, -0.1023), (0.3235, 1.207, 2.07e-11), (0.3163, 1.18, 0.1023), (0.2966, 1.107, 0.1755), (0.2704, 1.009, 0.2001), (0.2448, 0.9136, 0.1709), (0.2266, 0.8456, 0.09761), (0.22, 0.821, 2.07e-11), (0.2266, 0.8456, -0.09761), (0.2448, 0.9136, -0.1709), (0.2704, 1.009, -0.2001), (0.2966, 1.107, -0.1755), (0.3163, 1.18, -0.1023), (7.928e-08, 1.25, 2.07e-11), (8.561e-08, 1.222, 0.1023), (8.655e-08, 1.146, 0.1755), (8.079e-08, 1.045, 0.2001), (8.756e-08, 0.9459, 0.1709), (8.232e-08, 0.8754, 0.09761), (7.35e-08, 0.85, 2.07e-11), (8.171e-08, 0.8754, -0.09761), (8.756e-08, 0.9459, -0.1709), (8.079e-08, 1.045, -0.2001), (8.655e-08, 1.146, -0.1755), (8.561e-08, 1.222, -0.1023), (-0.3235, 1.207, 2.07e-11), (-0.3163, 1.18, 0.1023), (-0.2966, 1.107, 0.1755), (-0.2704, 1.009, 0.2001), (-0.2448, 0.9136, 0.1709), (-0.2266, 0.8456, 0.09761), (-0.22, 0.821, 2.07e-11), (-0.2266, 0.8456, -0.09761), (-0.2448, 0.9136, -0.1709), (-0.2704, 1.009, -0.2001), (-0.2966, 1.107, -0.1755), (-0.3163, 1.18, -0.1023), (-0.625, 1.083, 2.07e-11), (-0.611, 1.058, 0.1023), (-0.573, 0.9925, 0.1755), (-0.5223, 0.9047, 0.2001), (-0.4729, 0.8191, 0.1709), (-0.4377, 0.7581, 0.09761), (-0.425, 0.7361, 2.07e-11), (-0.4377, 0.7581, -0.09761), (-0.4729, 0.8191, -0.1709), (-0.5223, 0.9047, -0.2001), (-0.573, 0.9925, -0.1755), (-0.611, 1.058, -0.1023), (-0.8839, 0.8839, 2.07e-11), (-0.864, 0.864, 0.1023), (-0.8104, 0.8104, 0.1755), (-0.7387, 0.7387, 0.2001), (-0.6688, 0.6688, 0.1709), (-0.619, 0.619, 0.09761), (-0.601, 0.601, 2.07e-11), (-0.619, 0.619, -0.09761), (-0.6688, 0.6688, -0.1709), (-0.7387, 0.7387, -0.2001), (-0.8104, 0.8104, -0.1755), (-0.864, 0.864, -0.1023), (-1.083, 0.625, 2.07e-11), (-1.058, 0.611, 0.1023), (-0.9925, 0.573, 0.1755), (-0.9047, 0.5223, 0.2001), (-0.8191, 0.4729, 0.1709), (-0.7581, 0.4377, 0.09761), (-0.7361, 0.425, 2.07e-11), (-0.7581, 0.4377, -0.09761), (-0.8191, 0.4729, -0.1709), (-0.9047, 0.5223, -0.2001), (-0.9925, 0.573, -0.1755), (-1.058, 0.611, -0.1023), (-1.207, 0.3235, 2.07e-11), (-1.18, 0.3163, 0.1023), (-1.107, 0.2966, 0.1755), (-1.009, 0.2704, 0.2001), (-0.9136, 0.2448, 0.1709), (-0.8456, 0.2266, 0.09761), (-0.821, 0.22, -1.191e-09), (-0.8456, 0.2266, -0.09761), (-0.9136, 0.2448, -0.1709), (-1.009, 0.2704, -0.2001), (-1.107, 0.2966, -0.1755), (-1.18, 0.3163, -0.1023), (-1.25, 1.247e-07, 2.07e-11), (-1.222, 1.214e-07, 0.1023), (-1.146, 1.11e-07, 0.1755), (-1.045, 9.617e-08, 0.2001), (-0.9459, 8.198e-08, 0.1709), (-0.8754, 7.181e-08, 0.09761), (-0.85, 6.713e-08, 2.07e-11), (-0.8754, 7.181e-08, -0.09761), (-0.9459, 8.183e-08, -0.1709), (-1.045, 9.617e-08, -0.2001), (-1.146, 1.109e-07, -0.1755), (-1.222, 1.208e-07, -0.1023), (-1.207, -0.3235, 2.07e-11), (-1.18, -0.3163, 0.1023), (-1.107, -0.2966, 0.1755), (-1.009, -0.2704, 0.2001), (-0.9136, -0.2448, 0.1709), (-0.8456, -0.2266, 0.09761), (-0.821, -0.22, -1.191e-09), (-0.8456, -0.2266, -0.09761), (-0.9136, -0.2448, -0.1709), (-1.009, -0.2704, -0.2001), (-1.107, -0.2966, -0.1755), (-1.18, -0.3163, -0.1023), (-1.083, -0.625, 2.07e-11), (-1.058, -0.611, 0.1023), (-0.9925, -0.573, 0.1755), (-0.9047, -0.5223, 0.2001), (-0.8191, -0.4729, 0.1709), (-0.7581, -0.4377, 0.09761), (-0.7361, -0.425, 2.07e-11), (-0.7581, -0.4377, -0.09761), (-0.8191, -0.4729, -0.1709), (-0.9047, -0.5223, -0.2001), (-0.9925, -0.573, -0.1755), (-1.058, -0.611, -0.1023), (-0.8839, -0.8839, 2.07e-11), (-0.864, -0.864, 0.1023), (-0.8104, -0.8104, 0.1755), (-0.7387, -0.7387, 0.2001), (-0.6688, -0.6688, 0.1709), (-0.619, -0.619, 0.09761), (-0.601, -0.601, 2.07e-11), (-0.619, -0.619, -0.09761), (-0.6688, -0.6688, -0.1709), (-0.7387, -0.7387, -0.2001), (-0.8104, -0.8104, -0.1755), (-0.864, -0.864, -0.1023), (-0.625, -1.083, 2.07e-11), (-0.611, -1.058, 0.1023), (-0.573, -0.9925, 0.1755), (-0.5223, -0.9047, 0.2001), (-0.4729, -0.8191, 0.1709), (-0.4377, -0.7581, 0.09761), (-0.425, -0.7361, 2.07e-11), (-0.4377, -0.7581, -0.09761), (-0.4729, -0.8191, -0.1709), (-0.5223, -0.9047, -0.2001), (-0.573, -0.9925, -0.1755), (-0.611, -1.058, -0.1023), (-0.3235, -1.207, 2.07e-11), (-0.3163, -1.18, 0.1023), (-0.2966, -1.107, 0.1755), (-0.2704, -1.009, 0.2001), (-0.2448, -0.9136, 0.1709), (-0.2266, -0.8456, 0.09761), (-0.22, -0.821, 2.07e-11), (-0.2266, -0.8456, -0.09761), (-0.2448, -0.9136, -0.1709), (-0.2704, -1.009, -0.2001), (-0.2966, -1.107, -0.1755), (-0.3163, -1.18, -0.1023), (1.552e-07, -1.25, 2.07e-11), (1.36e-07, -1.222, 0.1023), (1.015e-07, -1.146, 0.1755), (8.248e-08, -1.045, 0.2001), (6.139e-08, -0.9459, 0.1709), (3.261e-08, -0.8754, 0.09761), (1.899e-08, -0.85, 2.07e-11), (3.261e-08, -0.8754, -0.09761), (6.078e-08, -0.9459, -0.1709), (8.248e-08, -1.045, -0.2001), (1.015e-07, -1.146, -0.1755), (1.353e-07, -1.222, -0.1023), (0.3235, -1.207, 2.07e-11), (0.3163, -1.18, 0.1023), (0.2966, -1.107, 0.1755), (0.2704, -1.009, 0.2001), (0.2448, -0.9136, 0.1709), (0.2266, -0.8456, 0.09761), (0.22, -0.821, 2.07e-11), (0.2266, -0.8456, -0.09761), (0.2448, -0.9136, -0.1709), (0.2704, -1.009, -0.2001), (0.2966, -1.107, -0.1755), (0.3163, -1.18, -0.1023), (0.625, -1.083, 2.07e-11), (0.611, -1.058, 0.1023), (0.573, -0.9925, 0.1755), (0.5223, -0.9047, 0.2001), (0.4729, -0.8191, 0.1709), (0.4377, -0.7581, 0.09761), (0.425, -0.7361, 2.07e-11), (0.4377, -0.7581, -0.09761), (0.4729, -0.8191, -0.1709), (0.5223, -0.9047, -0.2001), (0.573, -0.9925, -0.1755), (0.611, -1.058, -0.1023), (0.8839, -0.8839, 2.07e-11), (0.864, -0.864, 0.1023), (0.8104, -0.8104, 0.1755), (0.7387, -0.7387, 0.2001), (0.6688, -0.6688, 0.1709), (0.619, -0.619, 0.09761), (0.601, -0.601, 1.232e-09), (0.619, -0.619, -0.09761), (0.6688, -0.6688, -0.1709), (0.7387, -0.7387, -0.2001), (0.8104, -0.8104, -0.1755), (0.864, -0.864, -0.1023), (1.083, -0.625, 1.285e-09), (1.058, -0.611, 0.1023), (0.9925, -0.573, 0.1755), (0.9047, -0.5223, 0.2001), (0.8191, -0.4729, 0.1709), (0.7581, -0.4377, 0.09761), (0.7361, -0.425, 2.07e-11), (0.7581, -0.4377, -0.09761), (0.8191, -0.4729, -0.1709), (0.9047, -0.5223, -0.2001), (0.9925, -0.573, -0.1755), (1.058, -0.611, -0.1023), (1.207, -0.3235, 2.07e-11), (1.18, -0.3163, 0.1023), (1.107, -0.2966, 0.1755), (1.009, -0.2704, 0.2001), (0.9136, -0.2448, 0.1709), (0.8456, -0.2266, 0.09761), (0.821, -0.22, -1.191e-09), (0.8456, -0.2266, -0.09761), (0.9136, -0.2448, -0.1709), (1.009, -0.2704, -0.2001), (1.107, -0.2966, -0.1755), (1.18, -0.3163, -0.1023)], [], [(0, 12, 13, 1), (1, 13, 14, 2), (2, 14, 15, 3), (3, 15, 16, 4), (4, 16, 17, 5), (5, 17, 18, 6), (6, 18, 19, 7), (7, 19, 20, 8), (8, 20, 21, 9), (9, 21, 22, 10), (10, 22, 23, 11), (11, 23, 12, 0), (12, 24, 25, 13), (13, 25, 26, 14), (14, 26, 27, 15), (15, 27, 28, 16), (16, 28, 29, 17), (17, 29, 30, 18), (18, 30, 31, 19), (19, 31, 32, 20), (20, 32, 33, 21), (21, 33, 34, 22), (22, 34, 35, 23), (23, 35, 24, 12), (24, 36, 37, 25), (25, 37, 38, 26), (26, 38, 39, 27), (27, 39, 40, 28), (28, 40, 41, 29), (29, 41, 42, 30), (30, 42, 43, 31), (31, 43, 44, 32), (32, 44, 45, 33), (33, 45, 46, 34), (34, 46, 47, 35), (35, 47, 36, 24), (36, 48, 49, 37), (37, 49, 50, 38), (38, 50, 51, 39), (39, 51, 52, 40), (40, 52, 53, 41), (41, 53, 54, 42), (42, 54, 55, 43), (43, 55, 56, 44), (44, 56, 57, 45), (45, 57, 58, 46), (46, 58, 59, 47), (47, 59, 48, 36), (48, 60, 61, 49), (49, 61, 62, 50), (50, 62, 63, 51), (51, 63, 64, 52), (52, 64, 65, 53), (53, 65, 66, 54), (54, 66, 67, 55), (55, 67, 68, 56), (56, 68, 69, 57), (57, 69, 70, 58), (58, 70, 71, 59), (59, 71, 60, 48), (60, 72, 73, 61), (61, 73, 74, 62), (62, 74, 75, 63), (63, 75, 76, 64), (64, 76, 77, 65), (65, 77, 78, 66), (66, 78, 79, 67), (67, 79, 80, 68), (68, 80, 81, 69), (69, 81, 82, 70), (70, 82, 83, 71), (71, 83, 72, 60), (72, 84, 85, 73), (73, 85, 86, 74), (74, 86, 87, 75), (75, 87, 88, 76), (76, 88, 89, 77), (77, 89, 90, 78), (78, 90, 91, 79), (79, 91, 92, 80), (80, 92, 93, 81), (81, 93, 94, 82), (82, 94, 95, 83), (83, 95, 84, 72), (84, 96, 97, 85), (85, 97, 98, 86), (86, 98, 99, 87), (87, 99, 100, 88), (88, 100, 101, 89), (89, 101, 102, 90), (90, 102, 103, 91), (91, 103, 104, 92), (92, 104, 105, 93), (93, 105, 106, 94), (94, 106, 107, 95), (95, 107, 96, 84), (96, 108, 109, 97), (97, 109, 110, 98), (98, 110, 111, 99), (99, 111, 112, 100), (100, 112, 113, 101), (101, 113, 114, 102), (102, 114, 115, 103), (103, 115, 116, 104), (104, 116, 117, 105), (105, 117, 118, 106), (106, 118, 119, 107), (107, 119, 108, 96), (108, 120, 121, 109), (109, 121, 122, 110), (110, 122, 123, 111), (111, 123, 124, 112), (112, 124, 125, 113), (113, 125, 126, 114), (114, 126, 127, 115), (115, 127, 128, 116), (116, 128, 129, 117), (117, 129, 130, 118), (118, 130, 131, 119), (119, 131, 120, 108), (120, 132, 133, 121), (121, 133, 134, 122), (122, 134, 135, 123), (123, 135, 136, 124), (124, 136, 137, 125), (125, 137, 138, 126), (126, 138, 139, 127), (127, 139, 140, 128), (128, 140, 141, 129), (129, 141, 142, 130), (130, 142, 143, 131), (131, 143, 132, 120), (132, 144, 145, 133), (133, 145, 146, 134), (134, 146, 147, 135), (135, 147, 148, 136), (136, 148, 149, 137), (137, 149, 150, 138), (138, 150, 151, 139), (139, 151, 152, 140), (140, 152, 153, 141), (141, 153, 154, 142), (142, 154, 155, 143), (143, 155, 144, 132), (144, 156, 157, 145), (145, 157, 158, 146), (146, 158, 159, 147), (147, 159, 160, 148), (148, 160, 161, 149), (149, 161, 162, 150), (150, 162, 163, 151), (151, 163, 164, 152), (152, 164, 165, 153), (153, 165, 166, 154), (154, 166, 167, 155), (155, 167, 156, 144), (156, 168, 169, 157), (157, 169, 170, 158), (158, 170, 171, 159), (159, 171, 172, 160), (160, 172, 173, 161), (161, 173, 174, 162), (162, 174, 175, 163), (163, 175, 176, 164), (164, 176, 177, 165), (165, 177, 178, 166), (166, 178, 179, 167), (167, 179, 168, 156), (168, 180, 181, 169), (169, 181, 182, 170), (170, 182, 183, 171), (171, 183, 184, 172), (172, 184, 185, 173), (173, 185, 186, 174), (174, 186, 187, 175), (175, 187, 188, 176), (176, 188, 189, 177), (177, 189, 190, 178), (178, 190, 191, 179), (179, 191, 180, 168), (180, 192, 193, 181), (181, 193, 194, 182), (182, 194, 195, 183), (183, 195, 196, 184), (184, 196, 197, 185), (185, 197, 198, 186), (186, 198, 199, 187), (187, 199, 200, 188), (188, 200, 201, 189), (189, 201, 202, 190), (190, 202, 203, 191), (191, 203, 192, 180), (192, 204, 205, 193), (193, 205, 206, 194), (194, 206, 207, 195), (195, 207, 208, 196), (196, 208, 209, 197), (197, 209, 210, 198), (198, 210, 211, 199), (199, 211, 212, 200), (200, 212, 213, 201), (201, 213, 214, 202), (202, 214, 215, 203), (203, 215, 204, 192), (204, 216, 217, 205), (205, 217, 218, 206), (206, 218, 219, 207), (207, 219, 220, 208), (208, 220, 221, 209), (209, 221, 222, 210), (210, 222, 223, 211), (211, 223, 224, 212), (212, 224, 225, 213), (213, 225, 226, 214), (214, 226, 227, 215), (215, 227, 216, 204), (216, 228, 229, 217), (217, 229, 230, 218), (218, 230, 231, 219), (219, 231, 232, 220), (220, 232, 233, 221), (221, 233, 234, 222), (222, 234, 235, 223), (223, 235, 236, 224), (224, 236, 237, 225), (225, 237, 238, 226), (226, 238, 239, 227), (227, 239, 228, 216), (228, 240, 241, 229), (229, 241, 242, 230), (230, 242, 243, 231), (231, 243, 244, 232), (232, 244, 245, 233), (233, 245, 246, 234), (234, 246, 247, 235), (235, 247, 248, 236), (236, 248, 249, 237), (237, 249, 250, 238), (238, 250, 251, 239), (239, 251, 240, 228), (240, 252, 253, 241), (241, 253, 254, 242), (242, 254, 255, 243), (243, 255, 256, 244), (244, 256, 257, 245), (245, 257, 258, 246), (246, 258, 259, 247), (247, 259, 260, 248), (248, 260, 261, 249), (249, 261, 262, 250), (250, 262, 263, 251), (251, 263, 252, 240), (252, 264, 265, 253), (253, 265, 266, 254), (254, 266, 267, 255), (255, 267, 268, 256), (256, 268, 269, 257), (257, 269, 270, 258), (258, 270, 271, 259), (259, 271, 272, 260), (260, 272, 273, 261), (261, 273, 274, 262), (262, 274, 275, 263), (263, 275, 264, 252), (264, 276, 277, 265), (265, 277, 278, 266), (266, 278, 279, 267), (267, 279, 280, 268), (268, 280, 281, 269), (269, 281, 282, 270), (270, 282, 283, 271), (271, 283, 284, 272), (272, 284, 285, 273), (273, 285, 286, 274), (274, 286, 287, 275), (275, 287, 276, 264), (276, 0, 1, 277), (277, 1, 2, 278), (278, 2, 3, 279), (279, 3, 4, 280), (280, 4, 5, 281), (281, 5, 6, 282), (282, 6, 7, 283), (283, 7, 8, 284), (284, 8, 9, 285), (285, 9, 10, 286), (286, 10, 11, 287), (287, 11, 0, 276)])
me_torus_001.polygons.foreach_set('use_smooth', [True] * 288)
me_torus_001.materials.append(mat_gold_001)
me_torus_001.use_remesh_preserve_volume = False
me_torus_001.use_remesh_preserve_attributes = False
me_torus_001.use_mirror_vertex_groups = False
me_torus_001.update()
me_torus_000 = bpy.data.meshes.new('Torus.000')
me_torus_000.from_pydata([(1.25, 0.0, 0.0), (1.2, 0.0, 0.1875), (1.063, 0.0, 0.3248), (0.92, 0.0, 0.375), (0.7914, 0.0, 0.3248), (0.1858, 0.6933, 0.4848), (0.1667, 0.622, 0.6448), (0.1485, 0.554, 0.8048), (0.554, -0.1485, 1.125), (0.875, 0.0, -0.375), (1.062, 0.0, -0.3248), (1.2, 0.0, -0.1875), (1.207, 0.3235, 0.0), (1.159, 0.3105, 0.1875), (1.027, 0.2751, 0.3248), (0.8887, 0.2381, 0.375), (0.7644, 0.2048, 0.3248), (0.1485, 0.554, 0.9648), (2.47e-08, 0.5736, 0.9648), (2.47e-08, 0.5736, 0.8048), (0.4967, -0.2868, 1.125), (0.8452, 0.2265, -0.375), (1.026, 0.275, -0.3248), (1.159, 0.3105, -0.1875), (1.083, 0.625, 0.0), (1.039, 0.5999, 0.1875), (0.9204, 0.5314, 0.3248), (0.7968, 0.46, 0.375), (0.6854, 0.3957, 0.3248), (3.353e-08, 0.644, 0.6448), (4.395e-08, 0.7177, 0.4848), (-0.1485, 0.554, 0.9648), (0.4056, -0.4056, 1.125), (0.7578, 0.4375, -0.375), (0.9202, 0.5313, -0.3248), (1.039, 0.5999, -0.1875), (0.8839, 0.8839, 0.0), (0.8484, 0.8484, 0.1875), (0.7515, 0.7515, 0.3248), (0.6505, 0.6505, 0.375), (0.5596, 0.5596, 0.3248), (-0.1485, 0.554, 0.8048), (-0.1667, 0.622, 0.6448), (-0.1858, 0.6933, 0.4848), (0.2868, -0.4967, 1.125), (0.6187, 0.6187, -0.375), (0.7513, 0.7513, -0.3248), (0.8484, 0.8484, -0.1875), (0.625, 1.083, 0.0), (0.5999, 1.039, 0.1875), (0.5314, 0.9204, 0.3248), (0.46, 0.7968, 0.375), (0.3957, 0.6854, 0.3248), (4.395e-08, -0.7177, 0.4848), (3.353e-08, -0.644, 0.6448), (2.47e-08, -0.5736, 0.8048), (0.1485, -0.554, 1.125), (0.4375, 0.7578, -0.375), (0.5312, 0.9202, -0.3248), (0.5999, 1.039, -0.1875), (0.3235, 1.207, 0.0), (0.3105, 1.159, 0.1875), (0.2751, 1.027, 0.3248), (0.2381, 0.8887, 0.375), (0.2048, 0.7644, 0.3248), (2.47e-08, -0.5736, 0.9648), (0.1485, -0.554, 0.9648), (0.1485, -0.554, 0.8048), (2.47e-08, -0.5736, 1.125), (0.2265, 0.8452, -0.375), (0.275, 1.026, -0.3248), (0.3105, 1.159, -0.1875), (9.437e-08, 1.25, 0.0), (9.058e-08, 1.2, 0.1875), (8.024e-08, 1.063, 0.3248), (6.946e-08, 0.92, 0.375), (5.975e-08, 0.7914, 0.3248), (0.1667, -0.622, 0.6448), (0.1858, -0.6933, 0.4848), (0.6216, 0.3589, 0.4848), (-0.1485, -0.554, 1.125), (6.606e-08, 0.875, -0.375), (8.022e-08, 1.062, -0.3248), (9.058e-08, 1.2, -0.1875), (-0.3235, 1.207, 0.0), (-0.3105, 1.159, 0.1875), (-0.2751, 1.027, 0.3248), (-0.2381, 0.8887, 0.375), (-0.2048, 0.7644, 0.3248), (0.5577, 0.322, 0.6448), (0.4967, 0.2868, 0.8048), (0.4967, 0.2868, 0.9648), (-0.2868, -0.4967, 1.125), (-0.2265, 0.8452, -0.375), (-0.275, 1.026, -0.3248), (-0.3105, 1.159, -0.1875), (-0.625, 1.083, 0.0), (-0.5999, 1.039, 0.1875), (-0.5314, 0.9204, 0.3248), (-0.46, 0.7968, 0.375), (-0.3957, 0.6854, 0.3248), (0.4056, 0.4056, 0.9648), (0.4056, 0.4056, 0.8048), (0.4553, 0.4553, 0.6448), (-0.4056, -0.4056, 1.125), (-0.4375, 0.7578, -0.375), (-0.5312, 0.9202, -0.3248), (-0.5999, 1.039, -0.1875), (-0.8839, 0.8839, 0.0), (-0.8484, 0.8484, 0.1875), (-0.7515, 0.7515, 0.3248), (-0.6505, 0.6505, 0.375), (-0.5596, 0.5596, 0.3248), (0.5075, 0.5075, 0.4848), (0.7177, 1.927e-09, 0.4848), (0.644, 2.75e-09, 0.6448), (-0.4967, -0.2868, 1.125), (-0.6187, 0.6187, -0.375), (-0.7513, 0.7513, -0.3248), (-0.8484, 0.8484, -0.1875), (-1.083, 0.625, 0.0), (-1.039, 0.5999, 0.1875), (-0.9204, 0.5314, 0.3248), (-0.7968, 0.46, 0.375), (-0.6854, 0.3957, 0.3248), (0.5736, 3.343e-09, 0.8048), (0.5736, 3.343e-09, 0.9648), (0.554, 0.1485, 0.9648), (-0.554, -0.1485, 1.125), (-0.7578, 0.4375, -0.375), (-0.9202, 0.5313, -0.3248), (-1.039, 0.5999, -0.1875), (-1.207, 0.3235, 0.0), (-1.159, 0.3105, 0.1875), (-1.027, 0.2751, 0.3248), (-0.8887, 0.2381, 0.375), (-0.7644, 0.2048, 0.3248), (0.554, 0.1485, 0.8048), (0.622, 0.1667, 0.6448), (0.6933, 0.1858, 0.4848), (-0.5736, 5.349e-08, 1.125), (-0.8452, 0.2265, -0.375), (-1.026, 0.275, -0.3248), (-1.159, 0.3105, -0.1875), (-1.25, 1.093e-07, 0.0), (-1.2, 1.049e-07, 0.1875), (-1.063, 9.291e-08, 0.3248), (-0.92, 8.043e-08, 0.375), (-0.7914, 6.918e-08, 0.3248), (0.3589, 0.6216, 0.4848), (0.322, 0.5577, 0.6448), (0.2868, 0.4967, 0.8048), (-0.554, 0.1485, 1.125), (-0.875, 7.649e-08, -0.375), (-1.062, 9.289e-08, -0.3248), (-1.2, 1.049e-07, -0.1875), (-1.207, -0.3235, 0.0), (-1.159, -0.3105, 0.1875), (-1.027, -0.2751, 0.3248), (-0.8887, -0.2381, 0.375), (-0.7644, -0.2048, 0.3248), (0.2868, 0.4967, 0.9648), (-0.3589, 0.6216, 0.4848), (-0.322, 0.5577, 0.6448), (-0.4967, 0.2868, 1.125), (-0.8452, -0.2265, -0.375), (-1.026, -0.275, -0.3248), (-1.159, -0.3105, -0.1875), (-1.083, -0.625, 0.0), (-1.039, -0.5999, 0.1875), (-0.9204, -0.5314, 0.3248), (-0.7968, -0.46, 0.375), (-0.6854, -0.3957, 0.3248), (-0.2868, 0.4967, 0.8048), (-0.2868, 0.4967, 0.9648), (-0.4056, 0.4056, 0.9648), (-0.4056, 0.4056, 1.125), (-0.7578, -0.4375, -0.375), (-0.9202, -0.5312, -0.3248), (-1.039, -0.5999, -0.1875), (-0.8839, -0.8839, 0.0), (-0.8484, -0.8484, 0.1875), (-0.7515, -0.7515, 0.3248), (-0.6505, -0.6505, 0.375), (-0.5596, -0.5596, 0.3248), (-0.4056, 0.4056, 0.8048), (-0.4553, 0.4553, 0.6448), (-0.5075, 0.5075, 0.4848), (-0.2868, 0.4967, 1.125), (-0.6187, -0.6187, -0.375), (-0.7513, -0.7513, -0.3248), (-0.8484, -0.8484, -0.1875), (-0.625, -1.083, 0.0), (-0.5999, -1.039, 0.1875), (-0.5314, -0.9204, 0.3248), (-0.46, -0.7968, 0.375), (-0.3957, -0.6854, 0.3248), (0.2868, -0.4967, 0.9648), (0.2868, -0.4967, 0.8048), (0.322, -0.5577, 0.6448), (-0.1485, 0.554, 1.125), (-0.4375, -0.7578, -0.375), (-0.5312, -0.9202, -0.3248), (-0.5999, -1.039, -0.1875), (-0.3235, -1.207, 0.0), (-0.3105, -1.159, 0.1875), (-0.2751, -1.027, 0.3248), (-0.2381, -0.8887, 0.375), (-0.2048, -0.7644, 0.3248), (0.3589, -0.6216, 0.4848), (-0.4967, -0.2868, 0.9648), (-0.4967, -0.2868, 0.8048), (2.47e-08, 0.5736, 1.125), (-0.2265, -0.8452, -0.375), (-0.275, -1.026, -0.3248), (-0.3105, -1.159, -0.1875), (9.437e-08, -1.25, 0.0), (9.058e-08, -1.2, 0.1875), (8.024e-08, -1.063, 0.3248), (6.946e-08, -0.92, 0.375), (5.975e-08, -0.7914, 0.3248), (-0.5577, -0.322, 0.6448), (-0.6216, -0.3589, 0.4848), (-0.3589, -0.6216, 0.4848), (0.1485, 0.554, 1.125), (6.606e-08, -0.875, -0.375), (8.022e-08, -1.062, -0.3248), (9.058e-08, -1.2, -0.1875), (0.3235, -1.207, 0.0), (0.3105, -1.159, 0.1875), (0.2751, -1.027, 0.3248), (0.2381, -0.8887, 0.375), (0.2048, -0.7644, 0.3248), (-0.322, -0.5577, 0.6448), (-0.2868, -0.4967, 0.8048), (-0.2868, -0.4967, 0.9648), (0.2868, 0.4967, 1.125), (0.2265, -0.8452, -0.375), (0.275, -1.026, -0.3248), (0.3105, -1.159, -0.1875), (0.625, -1.083, 0.0), (0.5999, -1.039, 0.1875), (0.5314, -0.9204, 0.3248), (0.46, -0.7968, 0.375), (0.3957, -0.6854, 0.3248), (-0.1485, -0.554, 0.9648), (-0.1485, -0.554, 0.8048), (-0.1667, -0.622, 0.6448), (0.4056, 0.4056, 1.125), (0.4375, -0.7578, -0.375), (0.5312, -0.9202, -0.3248), (0.5999, -1.039, -0.1875), (0.8839, -0.8839, 0.0), (0.8484, -0.8484, 0.1875), (0.7515, -0.7515, 0.3248), (0.6505, -0.6505, 0.375), (0.5596, -0.5596, 0.3248), (-0.1858, -0.6933, 0.4848), (0.4056, -0.4056, 0.9648), (0.4056, -0.4056, 0.8048), (0.4967, 0.2868, 1.125), (0.6187, -0.6187, -0.375), (0.7513, -0.7513, -0.3248), (0.8484, -0.8484, -0.1875), (1.083, -0.625, 0.0), (1.039, -0.5999, 0.1875), (0.9204, -0.5314, 0.3248), (0.7968, -0.46, 0.375), (0.6854, -0.3957, 0.3248), (0.4553, -0.4553, 0.6448), (0.5075, -0.5075, 0.4848), (-0.4056, -0.4056, 0.9648), (0.554, 0.1485, 1.125), (0.7578, -0.4375, -0.375), (0.9202, -0.5313, -0.3248), (1.039, -0.5999, -0.1875), (1.207, -0.3235, 0.0), (1.159, -0.3105, 0.1875), (1.027, -0.2751, 0.3248), (0.8887, -0.2381, 0.375), (0.7644, -0.2048, 0.3248), (-0.4056, -0.4056, 0.8048), (-0.4553, -0.4553, 0.6448), (-0.5075, -0.5075, 0.4848), (0.5736, 3.343e-09, 1.125), (0.8452, -0.2265, -0.375), (1.026, -0.275, -0.3248), (1.159, -0.3105, -0.1875), (-0.6933, -0.1858, 0.4848), (-0.622, -0.1667, 0.6448), (-0.554, -0.1485, 0.8048), (-0.554, -0.1485, 0.9648), (-0.5736, 5.349e-08, 0.9648), (-0.5736, 5.349e-08, 0.8048), (-0.644, 5.905e-08, 0.6448), (-0.7177, 6.467e-08, 0.4848), (0.6933, -0.1858, 0.4848), (0.622, -0.1667, 0.6448), (0.554, -0.1485, 0.8048), (0.554, -0.1485, 0.9648), (0.4967, -0.2868, 0.9648), (0.4967, -0.2868, 0.8048), (0.5577, -0.322, 0.6448), (0.6216, -0.3589, 0.4848), (-0.6933, 0.1858, 0.4848), (-0.622, 0.1667, 0.6448), (-0.554, 0.1485, 0.8048), (-0.554, 0.1485, 0.9648), (-0.4967, 0.2868, 0.9648), (-0.4967, 0.2868, 0.8048), (-0.5577, 0.322, 0.6448), (-0.6216, 0.3589, 0.4848), (0.3664, -0.09819, 3.125), (0.3285, -0.1897, 3.125), (0.2683, -0.2683, 3.125), (0.1897, -0.3285, 3.125), (0.09819, -0.3664, 3.125), (2.438e-08, -0.3794, 3.125), (-0.09819, -0.3664, 3.125), (-0.1897, -0.3285, 3.125), (-0.2683, -0.2683, 3.125), (-0.3285, -0.1897, 3.125), (-0.3664, -0.09819, 3.125), (-0.3794, 1.763e-08, 3.125), (-0.3664, 0.09819, 3.125), (-0.3285, 0.1897, 3.125), (-0.2683, 0.2683, 3.125), (-0.1897, 0.3285, 3.125), (-0.09819, 0.3664, 3.125), (2.438e-08, 0.3794, 3.125), (0.09819, 0.3664, 3.125), (0.1897, 0.3285, 3.125), (0.2683, 0.2683, 3.125), (0.3285, 0.1897, 3.125), (0.3664, 0.09819, 3.125), (0.3794, -1.554e-08, 3.125), (0.2942, 0.2942, 2.125), (0.2942, 0.2942, 1.875), (0.2942, 0.2942, 1.625), (0.2942, 0.2942, 1.375), (0.208, 0.3603, 1.375), (0.208, 0.3603, 1.625), (0.208, 0.3603, 1.875), (0.208, 0.3603, 2.125), (-0.4019, 0.1077, 2.125), (-0.4019, 0.1077, 1.875), (-0.4019, 0.1077, 1.625), (-0.4019, 0.1077, 1.375), (-0.4161, 3.88e-08, 1.375), (-0.4161, 3.88e-08, 1.625), (-0.4161, 3.88e-08, 1.875), (-0.4161, 3.88e-08, 2.125), (0.1077, 0.4019, 1.375), (0.1077, 0.4019, 1.625), (0.1077, 0.4019, 1.875), (0.1077, 0.4019, 2.125), (0.208, -0.3603, 2.125), (0.208, -0.3603, 1.875), (0.208, -0.3603, 1.625), (0.208, -0.3603, 1.375), (0.2942, -0.2942, 1.375), (0.2942, -0.2942, 1.625), (0.2942, -0.2942, 1.875), (0.2942, -0.2942, 2.125), (-0.2942, -0.2942, 2.125), (-0.2942, -0.2942, 1.875), (-0.2942, -0.2942, 1.625), (-0.2942, -0.2942, 1.375), (-0.208, -0.3603, 1.375), (-0.208, -0.3603, 1.625), (-0.208, -0.3603, 1.875), (-0.208, -0.3603, 2.125), (1.792e-08, 0.4161, 2.125), (1.792e-08, 0.4161, 1.875), (1.792e-08, 0.4161, 1.625), (1.792e-08, 0.4161, 1.375), (-0.1077, 0.4019, 1.375), (-0.1077, 0.4019, 1.625), (-0.1077, 0.4019, 1.875), (-0.1077, 0.4019, 2.125), (-0.4019, -0.1077, 1.375), (-0.4019, -0.1077, 1.625), (-0.4019, -0.1077, 1.875), (-0.4019, -0.1077, 2.125), (0.3603, 0.208, 2.125), (0.3603, 0.208, 1.875), (0.3603, 0.208, 1.625), (0.3603, 0.208, 1.375), (0.3603, -0.208, 2.125), (0.3603, -0.208, 1.875), (0.3603, -0.208, 1.625), (0.3603, -0.208, 1.375), (0.4019, -0.1077, 1.375), (0.4019, -0.1077, 1.625), (0.4019, -0.1077, 1.875), (0.4019, -0.1077, 2.125), (-0.3603, 0.208, 2.125), (-0.3603, 0.208, 1.875), (-0.3603, 0.208, 1.625), (-0.3603, 0.208, 1.375), (-0.3603, -0.208, 1.375), (-0.3603, -0.208, 1.625), (-0.3603, -0.208, 1.875), (-0.3603, -0.208, 2.125), (-0.2942, 0.2942, 2.125), (-0.2942, 0.2942, 1.875), (-0.2942, 0.2942, 1.625), (-0.2942, 0.2942, 1.375), (0.4161, 2.425e-09, 1.375), (0.4161, 2.425e-09, 1.625), (0.4161, 2.425e-09, 1.875), (0.4161, 2.425e-09, 2.125), (-0.1077, -0.4019, 1.375), (-0.1077, -0.4019, 1.625), (-0.1077, -0.4019, 1.875), (-0.1077, -0.4019, 2.125), (1.792e-08, -0.4161, 1.375), (1.792e-08, -0.4161, 1.625), (1.792e-08, -0.4161, 1.875), (1.792e-08, -0.4161, 2.125), (0.1077, -0.4019, 1.375), (0.1077, -0.4019, 1.625), (0.1077, -0.4019, 1.875), (0.1077, -0.4019, 2.125), (-0.208, 0.3603, 1.375), (-0.208, 0.3603, 1.625), (-0.208, 0.3603, 1.875), (-0.208, 0.3603, 2.125), (0.4019, 0.1077, 2.125), (0.4019, 0.1077, 1.875), (0.4019, 0.1077, 1.625), (0.4019, 0.1077, 1.375), (-0.5961, 0.3442, 1.125), (-0.6649, 0.1781, 1.125), (0.6883, 1.397e-09, 1.125), (0.6649, 0.1781, 1.125), (0.3442, 0.5961, 1.125), (0.1781, 0.6649, 1.125), (-0.3442, 0.5961, 1.125), (-0.4867, 0.4867, 1.125), (0.3442, -0.5961, 1.125), (0.4867, -0.4867, 1.125), (-0.4867, -0.4867, 1.125), (-0.3442, -0.5961, 1.125), (-0.1781, -0.6649, 1.125), (0.6649, -0.1781, 1.125), (3.671e-08, 0.6883, 1.125), (-0.1781, 0.6649, 1.125), (0.5961, 0.3442, 1.125), (0.4867, 0.4867, 1.125), (-0.6883, 6.157e-08, 1.125), (-0.6649, -0.1781, 1.125), (-0.5961, -0.3442, 1.125), (3.671e-08, -0.6883, 1.125), (0.1781, -0.6649, 1.125), (0.5961, -0.3442, 1.125), (0.4867, 0.4867, 1.375), (-0.6649, 0.1781, 1.375), (0.3442, -0.5961, 1.375), (-0.4867, -0.4867, 1.375), (3.671e-08, 0.6883, 1.375), (0.5961, 0.3442, 1.375), (0.5961, -0.3442, 1.375), (-0.5961, 0.3442, 1.375), (-0.4867, 0.4867, 1.375), (0.6649, 0.1781, 1.375), (0.3442, 0.5961, 1.375), (-0.6883, 6.157e-08, 1.375), (0.1781, 0.6649, 1.375), (0.4867, -0.4867, 1.375), (-0.3442, -0.5961, 1.375), (-0.1781, 0.6649, 1.375), (-0.6649, -0.1781, 1.375), (0.6649, -0.1781, 1.375), (-0.5961, -0.3442, 1.375), (0.6883, 1.397e-09, 1.375), (-0.1781, -0.6649, 1.375), (3.671e-08, -0.6883, 1.375), (0.1781, -0.6649, 1.375), (-0.3442, 0.5961, 1.375), (0.4323, -1.771e-08, 4.254), (0.4176, 0.1119, 4.254), (0.3744, 0.2162, 4.254), (0.3057, 0.3057, 4.254), (0.2162, 0.3744, 4.254), (0.1119, 0.4176, 4.254), (2.778e-08, 0.4323, 4.254), (-0.1119, 0.4176, 4.254), (-0.2162, 0.3744, 4.254), (-0.3057, 0.3057, 4.254), (-0.3744, 0.2162, 4.254), (-0.4176, 0.1119, 4.254), (-0.4323, 2.009e-08, 4.254), (-0.4176, -0.1119, 4.254), (-0.3744, -0.2162, 4.254), (-0.3057, -0.3057, 4.254), (-0.2162, -0.3744, 4.254), (-0.1119, -0.4176, 4.254), (2.778e-08, -0.4323, 4.254), (0.1119, -0.4176, 4.254), (0.2162, -0.3744, 4.254), (0.3057, -0.3057, 4.254), (0.3744, -0.2162, 4.254), (0.4176, -0.1119, 4.254), (0.1119, -0.4176, 3.659), (0.2162, -0.3744, 3.659), (-0.3057, -0.3057, 3.659), (2.778e-08, -0.4323, 3.659), (0.2162, 0.3744, 3.659), (0.3057, 0.3057, 3.659), (0.1119, 0.4176, 3.659), (0.3057, -0.3057, 3.659), (2.778e-08, 0.4323, 3.659), (-0.3057, 0.3057, 3.659), (-0.3744, 0.2162, 3.659), (-0.2162, 0.3744, 3.659), (-0.1119, 0.4176, 3.659), (0.4323, -1.771e-08, 3.659), (0.3744, 0.2162, 3.659), (0.4176, 0.1119, 3.659), (-0.4323, 2.009e-08, 3.659), (-0.4176, 0.1119, 3.659), (-0.1119, -0.4176, 3.659), (-0.2162, -0.3744, 3.659), (0.4176, -0.1119, 3.659), (0.3744, -0.2162, 3.659), (-0.3744, -0.2162, 3.659), (-0.4176, -0.1119, 3.659), (0.1119, -0.4176, 3.313), (0.2162, -0.3744, 3.313), (0.2162, 0.3744, 3.313), (0.1119, 0.4176, 3.313), (0.3057, -0.3057, 3.313), (2.778e-08, 0.4323, 3.313), (-0.3057, 0.3057, 3.313), (-0.3744, 0.2162, 3.313), (-0.1119, 0.4176, 3.313), (0.4176, 0.1119, 3.313), (-0.4176, 0.1119, 3.313), (-0.2162, -0.3744, 3.313), (0.3744, -0.2162, 3.313), (-0.4176, -0.1119, 3.313), (-0.3057, -0.3057, 3.313), (2.778e-08, -0.4323, 3.313), (0.3057, 0.3057, 3.313), (-0.2162, 0.3744, 3.313), (0.4323, -1.771e-08, 3.313), (0.3744, 0.2162, 3.313), (-0.4323, 2.009e-08, 3.313), (-0.1119, -0.4176, 3.313), (0.4176, -0.1119, 3.313), (-0.3744, -0.2162, 3.313), (-0.5508, -0.5508, 3.313), (-0.5508, -0.5508, 3.659), (5.006e-08, -0.779, 3.313), (5.006e-08, -0.779, 3.659), (0.5508, 0.5508, 3.313), (0.5508, 0.5508, 3.659), (-0.3895, 0.6746, 3.313), (-0.3895, 0.6746, 3.659), (0.779, 1.588e-08, 3.313), (0.779, 1.588e-08, 3.659), (0.6746, 0.3895, 3.313), (0.6746, 0.3895, 3.659), (-0.779, 8.398e-08, 3.313), (-0.779, 8.398e-08, 3.659), (-0.2016, -0.7524, 3.313), (-0.2016, -0.7524, 3.659), (0.7524, -0.2016, 3.313), (0.7524, -0.2016, 3.659), (-0.6746, -0.3895, 3.313), (-0.6746, -0.3895, 3.659), (-0.7524, -0.2016, 3.659), (0.6746, -0.3895, 3.659), (-0.3895, -0.6746, 3.659), (-0.7524, 0.2016, 3.659), (0.7524, 0.2016, 3.659), (-0.2016, 0.7524, 3.659), (-0.6746, 0.3895, 3.659), (-0.5508, 0.5508, 3.659), (5.006e-08, 0.779, 3.659), (0.5508, -0.5508, 3.659), (0.2016, 0.7524, 3.659), (0.3895, 0.6746, 3.659), (0.3895, -0.6746, 3.659), (0.2016, -0.7524, 3.659), (0.2016, -0.7524, 3.313), (0.3895, -0.6746, 3.313), (0.3895, 0.6746, 3.313), (0.2016, 0.7524, 3.313), (0.5508, -0.5508, 3.313), (5.006e-08, 0.779, 3.313), (-0.5508, 0.5508, 3.313), (-0.6746, 0.3895, 3.313), (-0.2016, 0.7524, 3.313), (0.7524, 0.2016, 3.313), (-0.7524, 0.2016, 3.313), (-0.3895, -0.6746, 3.313), (0.6746, -0.3895, 3.313), (-0.7524, -0.2016, 3.313)], [], [(0, 12, 13, 1), (1, 13, 14, 2), (2, 14, 15, 3), (3, 15, 16, 4), (234, 246, 245, 235), (233, 247, 246, 234), (223, 257, 247, 233), (281, 234, 235, 271), (271, 235, 92, 104), (9, 21, 22, 10), (10, 22, 23, 11), (11, 23, 12, 0), (12, 24, 25, 13), (13, 25, 26, 14), (14, 26, 27, 15), (15, 27, 28, 16), (196, 208, 257, 223), (41, 173, 174, 31), (42, 163, 173, 41), (282, 233, 234, 281), (127, 91, 260, 272), (21, 33, 34, 22), (22, 34, 35, 23), (23, 35, 24, 12), (24, 36, 37, 25), (25, 37, 38, 26), (26, 38, 39, 27), (27, 39, 40, 28), (43, 162, 163, 42), (88, 100, 162, 43), (290, 211, 210, 291), (283, 223, 233, 282), (245, 65, 68, 80), (33, 45, 46, 34), (34, 46, 47, 35), (35, 47, 36, 24), (36, 48, 49, 37), (37, 49, 50, 38), (38, 50, 51, 39), (39, 51, 52, 40), (289, 221, 211, 290), (288, 222, 221, 289), (160, 172, 222, 288), (184, 196, 223, 283), (210, 271, 104, 116), (45, 57, 58, 46), (46, 58, 59, 47), (47, 59, 48, 36), (48, 60, 61, 49), (49, 61, 62, 50), (50, 62, 63, 51), (51, 63, 64, 52), (298, 125, 126, 299), (297, 115, 125, 298), (296, 114, 115, 297), (137, 90, 91, 127), (258, 300, 20, 32), (57, 69, 70, 58), (58, 70, 71, 59), (59, 71, 60, 48), (60, 72, 73, 61), (61, 73, 74, 62), (62, 74, 75, 63), (63, 75, 76, 64), (280, 4, 114, 296), (306, 293, 292, 307), (305, 294, 293, 306), (138, 89, 90, 137), (197, 258, 32, 44), (69, 81, 82, 70), (70, 82, 83, 71), (71, 83, 72, 60), (72, 84, 85, 73), (73, 85, 86, 74), (74, 86, 87, 75), (75, 87, 88, 76), (304, 295, 294, 305), (136, 148, 295, 304), (185, 309, 308, 175), (139, 79, 89, 138), (235, 245, 80, 92), (81, 93, 94, 82), (82, 94, 95, 83), (83, 95, 84, 72), (84, 96, 97, 85), (85, 97, 98, 86), (86, 98, 99, 87), (87, 99, 100, 88), (186, 310, 309, 185), (187, 311, 310, 186), (112, 124, 311, 187), (16, 28, 79, 139), (31, 174, 188, 200), (93, 105, 106, 94), (94, 106, 107, 95), (95, 107, 96, 84), (96, 108, 109, 97), (97, 109, 110, 98), (98, 110, 111, 99), (99, 111, 112, 100), (67, 198, 197, 66), (77, 199, 198, 67), (78, 209, 199, 77), (246, 55, 65, 245), (291, 210, 116, 128), (105, 117, 118, 106), (106, 118, 119, 107), (107, 119, 108, 96), (108, 120, 121, 109), (109, 121, 122, 110), (110, 122, 123, 111), (111, 123, 124, 112), (232, 244, 209, 78), (173, 185, 175, 174), (163, 186, 185, 173), (247, 54, 55, 246), (299, 126, 284, 8), (117, 129, 130, 118), (118, 130, 131, 119), (119, 131, 120, 108), (120, 132, 133, 121), (121, 133, 134, 122), (122, 134, 135, 123), (123, 135, 136, 124), (162, 187, 186, 163), (100, 112, 187, 162), (102, 151, 161, 101), (257, 53, 54, 247), (307, 292, 140, 152), (129, 141, 142, 130), (130, 142, 143, 131), (131, 143, 132, 120), (132, 144, 145, 133), (133, 145, 146, 134), (134, 146, 147, 135), (135, 147, 148, 136), (103, 150, 151, 102), (113, 149, 150, 103), (40, 52, 149, 113), (208, 220, 53, 257), (175, 308, 164, 176), (141, 153, 154, 142), (142, 154, 155, 143), (143, 155, 144, 132), (144, 156, 157, 145), (145, 157, 158, 146), (146, 158, 159, 147), (147, 159, 160, 148), (151, 7, 17, 161), (150, 6, 7, 151), (149, 5, 6, 150), (211, 281, 271, 210), (66, 197, 44, 56), (153, 165, 166, 154), (154, 166, 167, 155), (155, 167, 156, 144), (156, 168, 169, 157), (157, 169, 170, 158), (158, 170, 171, 159), (159, 171, 172, 160), (52, 64, 5, 149), (125, 137, 127, 126), (115, 138, 137, 125), (221, 282, 281, 211), (174, 175, 176, 188), (165, 177, 178, 166), (166, 178, 179, 167), (167, 179, 168, 156), (168, 180, 181, 169), (169, 181, 182, 170), (170, 182, 183, 171), (171, 183, 184, 172), (114, 139, 138, 115), (4, 16, 139, 114), (90, 102, 101, 91), (222, 283, 282, 221), (101, 161, 236, 248), (177, 189, 190, 178), (178, 190, 191, 179), (179, 191, 180, 168), (180, 192, 193, 181), (181, 193, 194, 182), (182, 194, 195, 183), (183, 195, 196, 184), (89, 103, 102, 90), (79, 113, 103, 89), (28, 40, 113, 79), (172, 184, 283, 222), (161, 17, 224, 236), (189, 201, 202, 190), (190, 202, 203, 191), (191, 203, 192, 180), (192, 204, 205, 193), (193, 205, 206, 194), (194, 206, 207, 195), (195, 207, 208, 196), (55, 67, 66, 65), (54, 77, 67, 55), (53, 78, 77, 54), (259, 301, 300, 258), (126, 127, 272, 284), (201, 213, 214, 202), (202, 214, 215, 203), (203, 215, 204, 192), (204, 216, 217, 205), (205, 217, 218, 206), (206, 218, 219, 207), (207, 219, 220, 208), (220, 232, 78, 53), (19, 41, 31, 18), (29, 42, 41, 19), (269, 302, 301, 259), (91, 101, 248, 260), (213, 225, 226, 214), (214, 226, 227, 215), (215, 227, 216, 204), (216, 228, 229, 217), (217, 229, 230, 218), (218, 230, 231, 219), (219, 231, 232, 220), (30, 43, 42, 29), (76, 88, 43, 30), (7, 19, 18, 17), (270, 303, 302, 269), (65, 66, 56, 68), (225, 237, 238, 226), (226, 238, 239, 227), (227, 239, 228, 216), (228, 240, 241, 229), (229, 241, 242, 230), (230, 242, 243, 231), (231, 243, 244, 232), (6, 29, 19, 7), (5, 30, 29, 6), (64, 76, 30, 5), (256, 268, 303, 270), (18, 31, 200, 212), (237, 249, 250, 238), (238, 250, 251, 239), (239, 251, 240, 228), (240, 252, 253, 241), (241, 253, 254, 242), (242, 254, 255, 243), (243, 255, 256, 244), (293, 290, 291, 292), (294, 289, 290, 293), (295, 288, 289, 294), (198, 259, 258, 197), (17, 18, 212, 224), (249, 261, 262, 250), (250, 262, 263, 251), (251, 263, 252, 240), (252, 264, 265, 253), (253, 265, 266, 254), (254, 266, 267, 255), (255, 267, 268, 256), (148, 160, 288, 295), (301, 298, 299, 300), (302, 297, 298, 301), (199, 269, 259, 198), (292, 291, 128, 140), (261, 273, 274, 262), (262, 274, 275, 263), (263, 275, 264, 252), (264, 276, 277, 265), (265, 277, 278, 266), (266, 278, 279, 267), (267, 279, 280, 268), (303, 296, 297, 302), (268, 280, 296, 303), (309, 306, 307, 308), (209, 270, 269, 199), (300, 299, 8, 20), (273, 285, 286, 274), (274, 286, 287, 275), (275, 287, 276, 264), (276, 0, 1, 277), (277, 1, 2, 278), (278, 2, 3, 279), (279, 3, 4, 280), (310, 305, 306, 309), (311, 304, 305, 310), (124, 136, 304, 311), (244, 256, 270, 209), (308, 307, 152, 164), (285, 9, 10, 286), (286, 10, 11, 287), (287, 11, 0, 276), (343, 331, 332, 336), (351, 323, 324, 344), (355, 330, 331, 343), (363, 314, 315, 356), (371, 319, 320, 364), (379, 328, 329, 372), (383, 322, 323, 351), (333, 384, 336, 332), (395, 312, 313, 388), (325, 396, 344, 324), (314, 363, 388, 313), (403, 321, 322, 383), (321, 403, 364, 320), (326, 404, 396, 325), (411, 335, 312, 395), (415, 318, 319, 371), (419, 317, 318, 415), (330, 355, 372, 329), (423, 316, 317, 419), (316, 423, 356, 315), (427, 327, 328, 379), (334, 428, 384, 333), (327, 427, 404, 326), (412, 368, 470, 476), (408, 431, 430, 409), (409, 430, 429, 410), (410, 429, 428, 411), (212, 200, 447, 446), (424, 407, 406, 425), (425, 406, 405, 426), (426, 405, 404, 427), (375, 352, 468, 460), (431, 387, 386, 430), (430, 386, 385, 429), (429, 385, 384, 428), (284, 272, 435, 434), (376, 424, 425, 377), (377, 425, 426, 378), (378, 426, 427, 379), (128, 116, 452, 451), (420, 359, 358, 421), (421, 358, 357, 422), (422, 357, 356, 423), (359, 420, 478, 458), (416, 420, 421, 417), (417, 421, 422, 418), (418, 422, 423, 419), (387, 431, 465, 461), (352, 375, 374, 353), (353, 374, 373, 354), (354, 373, 372, 355), (68, 56, 454, 453), (412, 416, 417, 413), (413, 417, 418, 414), (414, 418, 419, 415), (340, 339, 456, 466), (368, 412, 413, 369), (369, 413, 414, 370), (370, 414, 415, 371), (431, 408, 475, 465), (392, 408, 409, 393), (393, 409, 410, 394), (394, 410, 411, 395), (352, 340, 466, 468), (407, 399, 398, 406), (406, 398, 397, 405), (405, 397, 396, 404), (368, 367, 459, 470), (400, 367, 366, 401), (401, 366, 365, 402), (402, 365, 364, 403), (380, 348, 467, 472), (380, 400, 401, 381), (381, 401, 402, 382), (382, 402, 403, 383), (32, 20, 455, 441), (360, 391, 390, 361), (361, 390, 389, 362), (362, 389, 388, 363), (200, 188, 438, 447), (399, 347, 346, 398), (398, 346, 345, 397), (397, 345, 344, 396), (392, 391, 462, 473), (391, 392, 393, 390), (390, 393, 394, 389), (389, 394, 395, 388), (116, 104, 442, 452), (387, 339, 338, 386), (386, 338, 337, 385), (385, 337, 336, 384), (44, 32, 441, 440), (348, 380, 381, 349), (349, 381, 382, 350), (350, 382, 383, 351), (391, 360, 469, 462), (375, 376, 377, 374), (374, 377, 378, 373), (373, 378, 379, 372), (224, 212, 446, 437), (367, 368, 369, 366), (366, 369, 370, 365), (365, 370, 371, 364), (140, 128, 451, 450), (359, 360, 361, 358), (358, 361, 362, 357), (357, 362, 363, 356), (367, 400, 474, 459), (340, 352, 353, 341), (341, 353, 354, 342), (342, 354, 355, 343), (176, 164, 432, 439), (347, 348, 349, 346), (346, 349, 350, 345), (345, 350, 351, 344), (408, 392, 473, 475), (339, 340, 341, 338), (338, 341, 342, 337), (337, 342, 343, 336), (335, 411, 428, 334), (434, 435, 465, 475), (438, 439, 464, 479), (435, 448, 461, 465), (447, 438, 479, 471), (454, 440, 458, 478), (453, 454, 478, 477), (437, 446, 460, 468), (444, 453, 477, 476), (443, 444, 476, 470), (445, 434, 475, 473), (439, 432, 463, 464), (452, 442, 459, 474), (451, 452, 474, 472), (441, 455, 462, 469), (432, 433, 457, 463), (455, 445, 473, 462), (448, 449, 456, 461), (450, 451, 472, 467), (446, 447, 471, 460), (442, 443, 470, 459), (440, 441, 469, 458), (436, 437, 468, 466), (433, 450, 467, 457), (449, 436, 466, 456), (8, 284, 434, 445), (399, 407, 464, 463), (260, 248, 449, 448), (400, 380, 472, 474), (347, 399, 463, 457), (272, 260, 448, 435), (339, 387, 461, 456), (104, 92, 443, 442), (376, 375, 460, 471), (152, 140, 450, 433), (188, 176, 439, 438), (80, 68, 453, 444), (236, 224, 437, 436), (360, 359, 458, 469), (20, 8, 445, 455), (348, 347, 457, 467), (248, 236, 436, 449), (407, 424, 479, 464), (424, 376, 471, 479), (420, 416, 477, 478), (416, 412, 476, 477), (56, 44, 440, 454), (92, 80, 444, 443), (164, 152, 433, 432), (506, 523, 496, 495), (507, 504, 499, 498), (504, 505, 500, 499), (505, 511, 501, 500), (526, 506, 495, 494), (522, 507, 498, 497), (515, 513, 489, 488), (520, 527, 493, 492), (509, 508, 484, 483), (508, 510, 485, 484), (518, 509, 483, 482), (510, 512, 486, 485), (517, 519, 481, 480), (511, 525, 502, 501), (512, 516, 487, 486), (513, 514, 490, 489), (514, 521, 491, 490), (516, 515, 488, 487), (524, 517, 480, 503), (519, 518, 482, 481), (521, 520, 492, 491), (523, 522, 497, 496), (525, 524, 503, 502), (527, 526, 494, 493), (528, 529, 587, 586), (523, 506, 553, 574), (534, 535, 593, 592), (516, 512, 580, 577), (543, 528, 586, 554), (504, 507, 555, 585), (533, 536, 594, 591), (514, 513, 579, 578), (542, 539, 597, 552), (505, 504, 585, 584), (532, 540, 598, 590), (521, 514, 578, 575), (511, 505, 584, 581), (546, 537, 595, 560), (515, 516, 577, 559), (506, 526, 571, 553), (531, 533, 591, 589), (517, 524, 569, 561), (507, 522, 567, 555), (547, 544, 556, 562), (518, 519, 576, 563), (541, 551, 570, 599), (513, 515, 559, 579), (530, 531, 589, 588), (320, 319, 539, 542), (317, 316, 528, 543), (316, 315, 529, 528), (315, 314, 532, 529), (321, 320, 542, 551), (318, 317, 543, 549), (327, 326, 534, 545), (323, 322, 541, 548), (332, 331, 530, 544), (331, 330, 531, 530), (333, 332, 544, 547), (330, 329, 533, 531), (335, 334, 537, 546), (314, 313, 540, 532), (329, 328, 536, 533), (326, 325, 535, 534), (325, 324, 538, 535), (328, 327, 545, 536), (312, 335, 546, 550), (334, 333, 547, 537), (324, 323, 548, 538), (319, 318, 549, 539), (313, 312, 550, 540), (322, 321, 551, 541), (599, 570, 571, 572), (598, 568, 569, 573), (597, 566, 567, 574), (596, 564, 565, 575), (595, 562, 563, 576), (568, 560, 561, 569), (594, 558, 559, 577), (593, 596, 575, 578), (592, 593, 578, 579), (591, 594, 577, 580), (590, 598, 573, 581), (560, 595, 576, 561), (589, 591, 580, 582), (562, 556, 557, 563), (588, 589, 582, 583), (556, 588, 583, 557), (564, 599, 572, 565), (558, 592, 579, 559), (566, 554, 555, 567), (570, 552, 553, 571), (587, 590, 581, 584), (586, 587, 584, 585), (554, 586, 585, 555), (552, 597, 574, 553), (525, 511, 581, 573), (535, 538, 596, 593), (529, 532, 590, 587), (519, 517, 561, 576), (536, 545, 558, 594), (551, 542, 552, 570), (512, 510, 582, 580), (550, 546, 560, 568), (549, 543, 554, 566), (509, 518, 563, 557), (537, 547, 562, 595), (526, 527, 572, 571), (545, 534, 592, 558), (510, 508, 583, 582), (538, 548, 564, 596), (524, 525, 573, 569), (548, 541, 599, 564), (508, 509, 557, 583), (539, 549, 566, 597), (522, 523, 574, 567), (544, 530, 588, 556), (527, 520, 565, 572), (540, 550, 568, 598), (520, 521, 575, 565)])
me_torus_000.polygons.foreach_set('use_smooth', [True] * 576)
me_torus_000.materials.append(mat_marble_black)
me_torus_000.use_remesh_preserve_volume = False
me_torus_000.use_remesh_preserve_attributes = False
me_torus_000.use_mirror_vertex_groups = False
me_torus_000.update()

# ---- objects
ob_sphere = bpy.data.objects.new('Sphere', me_sphere)
ob_torus_000 = bpy.data.objects.new('Torus.000', me_torus_005)
ob_rig = bpy.data.objects.new('Rig', None)
ob_verticaljoint = bpy.data.objects.new('VerticalJoint', None)
ob_lightdome = bpy.data.objects.new('LightDome', light_lightdome)
ob_fillerlight = bpy.data.objects.new('FillerLight', light_fillerlight)
ob_mainlight = bpy.data.objects.new('Mainlight', light_mainlight)
ob_camera = bpy.data.objects.new('Camera', cam_camera)
ob_plane_001 = bpy.data.objects.new('Plane.001', me_plane_001)
ob_cube_001 = bpy.data.objects.new('Cube.001', me_cube_001)
ob_cylinder_001 = bpy.data.objects.new('Cylinder.001', me_cylinder_001)
ob_torus_004 = bpy.data.objects.new('Torus.004', me_torus_001)
ob_torus_001 = bpy.data.objects.new('Torus.001', me_torus_000)

# ---- transforms, parenting, visibility, modifiers, constraints
ob_sphere.location = (0.0, -4.47e-08, 2.703)
ob_sphere.rotation_euler = (0.0, -0.0, 3.142)
ob_sphere.scale = (0.4273, 0.4273, 0.4273)
ob_sphere.lineart.crease_threshold = 0.0
_m = ob_sphere.modifiers.new('EdgeSplit', 'EDGE_SPLIT')
ob_torus_000.location = (-1.799e-08, -4.242e-09, 2.287)
ob_torus_000.scale = (0.2851, 0.2851, 0.3168)
ob_torus_000.lineart.crease_threshold = 0.0
ob_rig.location = (0.0, 0.0, 0.0)
ob_rig.rotation_mode = 'YXZ'
ob_rig.rotation_euler = (0.0, 0.0, -0.7854)
ob_rig.empty_image_offset = (0.0, 0.0)
ob_rig.hide_viewport = True
ob_rig.hide_select = True
ob_rig.lineart.crease_threshold = 0.0
ob_verticaljoint.parent = ob_rig
ob_verticaljoint.location = (0.0, 0.0, 0.0)
ob_verticaljoint.empty_image_offset = (0.0, 0.0)
ob_verticaljoint.hide_viewport = True
ob_verticaljoint.hide_select = True
ob_verticaljoint.lineart.crease_threshold = 0.0
ob_lightdome.parent = ob_verticaljoint
ob_lightdome.location = (0.0, 0.0, 0.0)
ob_lightdome.hide_viewport = True
ob_lightdome.hide_select = True
ob_lightdome.lineart.crease_threshold = 0.0
ob_fillerlight.parent = ob_verticaljoint
ob_fillerlight.location = (0.0, 0.0, 0.0)
ob_fillerlight.rotation_euler = (0.0, -1.265, 2.007)
ob_fillerlight.hide_viewport = True
ob_fillerlight.hide_select = True
ob_fillerlight.lineart.crease_threshold = 0.0
ob_mainlight.parent = ob_verticaljoint
ob_mainlight.location = (0.0, 0.0, 0.0)
ob_mainlight.rotation_euler = (1.178, 0.0, 1.571)
ob_mainlight.hide_viewport = True
ob_mainlight.hide_select = True
ob_mainlight.lineart.crease_threshold = 0.0
ob_camera.parent = ob_verticaljoint
ob_camera.location = (0.0, -241.9, 139.7)
ob_camera.rotation_euler = (1.047, 0.0, 0.0)
ob_camera.hide_select = True
ob_camera.lineart.crease_threshold = 0.0
ob_plane_001.location = (0.0, 0.0, 0.0)
ob_plane_001.scale = (0.5, 0.5, 0.5)
ob_plane_001.hide_render = True
ob_plane_001.lineart.crease_threshold = 0.0
ob_cube_001.location = (0.0, 0.0, 0.0)
ob_cube_001.scale = (1.0, 1.0, 0.5)
ob_cube_001.hide_render = True
ob_cube_001.display_type = 'WIRE'
ob_cube_001.lineart.crease_threshold = 0.0
_m = ob_cube_001.modifiers.new('Array', 'ARRAY')
_m.count = 5
_m.constant_offset_displace = (0.0, 0.0, 0.0)
_m.relative_offset_displace = (0.0, 0.0, 1.0)
ob_cylinder_001.location = (2.347e-09, 5.534e-10, 0.0)
ob_cylinder_001.scale = (0.702, 0.702, 1.0)
ob_cylinder_001.lineart.crease_threshold = 0.0
_m = ob_cylinder_001.modifiers.new('EdgeSplit', 'EDGE_SPLIT')
ob_torus_004.location = (-1.799e-08, -4.242e-09, 0.5292)
ob_torus_004.scale = (0.4065, 0.4065, 0.4517)
ob_torus_004.lineart.crease_threshold = 0.0
ob_torus_001.location = (2.347e-09, 5.534e-10, 0.3)
ob_torus_001.scale = (0.585, 0.585, 0.5)
ob_torus_001.lineart.crease_threshold = 0.0
_m = ob_torus_001.modifiers.new('EdgeSplit', 'EDGE_SPLIT')
_m.split_angle = 0.5428

# ---- collection membership
col_collection_1.objects.link(ob_sphere)
col_collection_1.objects.link(ob_torus_000)
col_collection_1.objects.link(ob_rig)
col_collection_1.objects.link(ob_verticaljoint)
col_collection_1.objects.link(ob_lightdome)
col_collection_1.objects.link(ob_fillerlight)
col_collection_1.objects.link(ob_mainlight)
col_collection_1.objects.link(ob_camera)
col_collection_1.objects.link(ob_plane_001)
col_collection_1.objects.link(ob_cube_001)
col_collection_1.objects.link(ob_cylinder_001)
col_collection_1.objects.link(ob_torus_004)
col_collection_1.objects.link(ob_torus_001)
def _layer_coll(name, lc=None):
    lc = lc or bpy.context.view_layer.layer_collection
    for c in lc.children:
        if c.name == name: return c
        r = _layer_coll(name, c)
        if r: return r
_layer_coll('Collection 1').holdout = True

# ---- scene / render settings (as saved in the file)
scene.camera = ob_camera
scene.frame_start = 1; scene.frame_end = 250; scene.frame_set(0)
scene.render.engine = 'BLENDER_EEVEE_NEXT'
scene.render.image_settings.compression = 0
scene.render.resolution_x = 96
scene.render.resolution_y = 96
scene.render.dither_intensity = 0.0
scene.render.film_transparent = True
scene.cycles.use_denoising = False
scene.cycles.samples = 128
scene.cycles.sampling_pattern = 'TABULATED_SOBOL'
scene.cycles.use_adaptive_sampling = False
scene.cycles.use_light_tree = False
scene.cycles.blur_glossy = 0.0
scene.cycles.sample_clamp_indirect = 0.0
scene.view_settings.view_transform = 'Standard'
bpy.context.view_layer.update()
